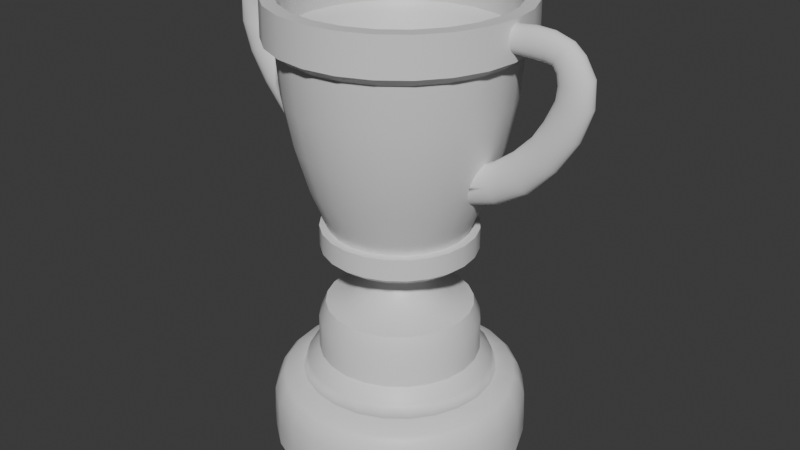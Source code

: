 # Source: Trophy.blend  (saved by Blender 5.0.118; exported with 4.5.12 LTS)
import bpy
from mathutils import Matrix  # noqa: F401  (used for matrix-valued properties, if any)

bpy.ops.wm.read_factory_settings(use_empty=True)
scene = bpy.context.scene
scene.name = 'Scene'

# ---- collections
col_collection = bpy.data.collections.new('Collection'); scene.collection.children.link(col_collection)

# ---- materials (node trees are filled in below, after node groups)
mat_material = bpy.data.materials.new('Material')
mat_material.alpha_threshold = 0.0
mat_material.use_backface_culling_lightprobe_volume = False
mat_material.roughness = 0.5
mat_material.line_color = (0.0, 0.0, 0.0, 1.0)

# ---- node groups
ng_smooth_by_angle = bpy.data.node_groups.new('Smooth by Angle', 'GeometryNodeTree')
_s = ng_smooth_by_angle.interface.new_socket(name='Mesh', in_out='OUTPUT', socket_type='NodeSocketGeometry')
_s = ng_smooth_by_angle.interface.new_socket(name='Mesh', in_out='INPUT', socket_type='NodeSocketGeometry')
_s = ng_smooth_by_angle.interface.new_socket(name='Angle', in_out='INPUT', socket_type='NodeSocketFloat')
_s.subtype = 'ANGLE'
_s.default_value = 0.5236
_s.min_value = 0.0
_s.max_value = 3.142
_s.description = 'Maximum face angle for smooth edges'
_s = ng_smooth_by_angle.interface.new_socket(name='Ignore Sharpness', in_out='INPUT', socket_type='NodeSocketBool')
_s.force_non_field = True
ng_smooth_by_angle.is_modifier = True
_N = ng_smooth_by_angle.nodes; _L = ng_smooth_by_angle.links
n0 = _N.new('GeometryNodeSetShadeSmooth'); n0.name = 'Set Shade Smooth'; n0.location = (120, -80)
n0.domain = 'EDGE'
n1 = _N.new('GeometryNodeSetShadeSmooth'); n1.name = 'Set Shade Smooth.001'; n1.location = (300, -80)
n2 = _N.new('NodeGroupOutput'); n2.name = 'Group Output'; n2.location = (480, -80)
n3 = _N.new('GeometryNodeInputMeshEdgeAngle'); n3.name = 'Edge Angle'; n3.location = (-440, -240)
n4 = _N.new('NodeGroupInput'); n4.name = 'Group Input'; n4.location = (-80, -80)
n5 = _N.new('GeometryNodeInputEdgeSmooth'); n5.name = 'Is Edge Smooth'; n5.location = (-260, -120)
n6 = _N.new('GeometryNodeInputShadeSmooth'); n6.name = 'Is Shade Smooth'; n6.location = (-440, -397)
n7 = _N.new('FunctionNodeCompare'); n7.name = 'Compare'; n7.location = (-260, -260)
n7.operation = 'LESS_EQUAL'
n7.inputs[6].default_value = (0.0, 0.0, 0.0, 0.0)
n7.inputs[7].default_value = (0.0, 0.0, 0.0, 0.0)
n8 = _N.new('FunctionNodeBooleanMath'); n8.name = 'Boolean Math.001'; n8.location = (-80, -260)
n9 = _N.new('NodeGroupInput'); n9.name = 'Group Input.001'; n9.location = (-440, -329)
n10 = _N.new('NodeGroupInput'); n10.name = 'Group Input.002'; n10.location = (-259, -189)
n11 = _N.new('FunctionNodeBooleanMath'); n11.name = 'Boolean Math'; n11.location = (-80, -149)
n11.operation = 'OR'
n12 = _N.new('FunctionNodeBooleanMath'); n12.name = 'Boolean Math.002'; n12.location = (-260, -380)
n12.operation = 'OR'
n13 = _N.new('NodeGroupInput'); n13.name = 'Group Input.003'; n13.location = (-440, -460)
_L.new(n3.outputs[0], n7.inputs[0])
_L.new(n1.outputs[0], n2.inputs[0])
_L.new(n9.outputs[1], n7.inputs[1])
_L.new(n7.outputs[0], n8.inputs[0])
_L.new(n4.outputs[0], n0.inputs[0])
_L.new(n0.outputs[0], n1.inputs[0])
_L.new(n8.outputs[0], n0.inputs[2])
_L.new(n10.outputs[2], n11.inputs[1])
_L.new(n5.outputs[0], n11.inputs[0])
_L.new(n11.outputs[0], n0.inputs[1])
_L.new(n13.outputs[2], n12.inputs[1])
_L.new(n6.outputs[0], n12.inputs[0])
_L.new(n12.outputs[0], n8.inputs[1])
n2.is_active_output = True

# ---- material node trees
mat_material.use_nodes = True; mat_material.node_tree.nodes.clear()
_N = mat_material.node_tree.nodes; _L = mat_material.node_tree.links
n0 = _N.new('ShaderNodeOutputMaterial'); n0.name = 'Material Output'; n0.location = (200, 100)
n1 = _N.new('ShaderNodeBsdfPrincipled'); n1.name = 'Principled BSDF'; n1.location = (-200, 100)
_L.new(n1.outputs[0], n0.inputs[0])
n0.is_active_output = True

# ---- world
world_world = bpy.data.worlds.new('World'); scene.world = world_world
world_world.use_nodes = True; world_world.node_tree.nodes.clear()
_N = world_world.node_tree.nodes; _L = world_world.node_tree.links
n0 = _N.new('ShaderNodeOutputWorld'); n0.name = 'World Output'; n0.location = (200, 100)
n1 = _N.new('ShaderNodeBackground'); n1.name = 'Background'; n1.location = (-200, 100)
n1.inputs[0].default_value = (0.05088, 0.05088, 0.05088, 1.0)
_L.new(n1.outputs[0], n0.inputs[0])
n0.is_active_output = True
world_world.color = (0.05088, 0.05088, 0.05088)
world_world.sun_shadow_jitter_overblur = 0.0

# ---- meshes
me_cube = bpy.data.meshes.new('Cube')
me_cube.from_pydata([(0.7537, 0.0, 2.964), (0.8104, 0.0, 2.964), (0.8924, 0.0, 3.299), (0.5022, 0.0, 1.675), (0.4523, 0.0, 1.675), (0.7948, 0.0, 3.299), (0.7948, 0.0, 3.029), (0.8969, 0.0, 3.029), (0.727, 0.0, 2.32), (0.6731, 0.0, 2.32), (0.7855, 0.0, 2.642), (0.7334, 0.0, 2.642), (0.6348, 0.0, 1.997), (0.5814, 0.0, 1.997), (0.5628, 0.0, 1.675), (0.0, 0.0, 1.675), (0.4985, 0.0, 1.467), (0.0, 0.0, 1.467), (0.213, 0.0, 1.467), (0.0, 0.0, 1.467), (0.3879, 0.0, 1.11), (0.0, 0.0, 1.11), (0.0, 0.0, 1.288), (0.2063, 0.0, 1.288), (0.5359, 0.0, 1.063), (0.0, 0.0, 1.063), (0.5897, 0.0, 0.6932), (0.0, 0.0, 0.6932), (0.0, 0.0, 0.9459), (0.5865, 0.0, 0.9459), (0.0, 0.0, 1.199), (0.2624, 0.0, 1.199), (0.1997, 0.0, 1.378), (0.0, 0.0, 1.378), (0.7133, 0.0, 0.5151), (0.0, 0.0, 0.5151), (0.0, 0.0, 0.6066), (0.6812, 0.0, 0.6066), (0.0, 0.0, 1.518), (0.5628, 0.0, 1.518), (0.728, 0.1951, 2.964), (0.7828, 0.2098, 2.964), (0.862, 0.231, 3.299), (0.4851, 0.13, 1.675), (0.4369, 0.1171, 1.675), (0.7677, 0.2057, 3.299), (0.7677, 0.2057, 3.029), (0.8664, 0.2321, 3.029), (0.7022, 0.1882, 2.32), (0.6501, 0.1742, 2.32), (0.7588, 0.2033, 2.642), (0.7084, 0.1898, 2.642), (0.6131, 0.1643, 1.997), (0.5616, 0.1505, 1.997), (0.5436, 0.1457, 1.675), (0.0, 0.0, 1.675), (0.4815, 0.129, 1.467), (0.0, 0.0, 1.467), (0.2057, 0.05512, 1.467), (0.0, 0.0, 1.467), (0.3747, 0.1004, 1.11), (0.0, 0.0, 1.11), (0.0, 0.0, 1.288), (0.1992, 0.05338, 1.288), (0.5176, 0.1387, 1.063), (0.0, 0.0, 1.063), (0.5696, 0.1526, 0.6932), (0.0, 0.0, 0.6932), (0.0, 0.0, 0.9459), (0.5666, 0.1518, 0.9459), (0.0, 0.0, 1.199), (0.2535, 0.06793, 1.199), (0.1929, 0.05169, 1.378), (0.0, 0.0, 1.378), (0.689, 0.1846, 0.5151), (0.0, 0.0, 0.5151), (0.0, 0.0, 0.6066), (0.658, 0.1763, 0.6066), (0.0, 0.0, 1.518), (0.5436, 0.1457, 1.518), (0.6527, 0.3768, 2.964), (0.7019, 0.4052, 2.964), (0.7728, 0.4462, 3.299), (0.4349, 0.2511, 1.675), (0.3917, 0.2262, 1.675), (0.6883, 0.3974, 3.299), (0.6883, 0.3974, 3.029), (0.7768, 0.4485, 3.029), (0.6296, 0.3635, 2.32), (0.5829, 0.3365, 2.32), (0.6803, 0.3928, 2.642), (0.6352, 0.3667, 2.642), (0.5497, 0.3174, 1.997), (0.5035, 0.2907, 1.997), (0.4874, 0.2814, 1.675), (0.0, 0.0, 1.675), (0.4317, 0.2492, 1.467), (0.0, 0.0, 1.467), (0.1845, 0.1065, 1.467), (0.0, 0.0, 1.467), (0.3359, 0.1939, 1.11), (0.0, 0.0, 1.11), (0.0, 0.0, 1.288), (0.1786, 0.1031, 1.288), (0.4641, 0.2679, 1.063), (0.0, 0.0, 1.063), (0.5107, 0.2948, 0.6932), (0.0, 0.0, 0.6932), (0.0, 0.0, 0.9459), (0.508, 0.2933, 0.9459), (0.0, 0.0, 1.199), (0.2273, 0.1312, 1.199), (0.173, 0.09987, 1.378), (0.0, 0.0, 1.378), (0.6178, 0.3567, 0.5151), (0.0, 0.0, 0.5151), (0.0, 0.0, 0.6066), (0.5899, 0.3406, 0.6066), (0.0, 0.0, 1.518), (0.4874, 0.2814, 1.518), (0.5329, 0.5329, 2.964), (0.5731, 0.5731, 2.964), (0.631, 0.631, 3.299), (0.3551, 0.3551, 1.675), (0.3199, 0.3199, 1.675), (0.562, 0.562, 3.299), (0.562, 0.562, 3.029), (0.6342, 0.6342, 3.029), (0.514, 0.514, 2.32), (0.4759, 0.4759, 2.32), (0.5554, 0.5554, 2.642), (0.5186, 0.5186, 2.642), (0.4489, 0.4489, 1.997), (0.4111, 0.4111, 1.997), (0.3979, 0.3979, 1.675), (0.0, 0.0, 1.675), (0.3525, 0.3525, 1.467), (0.0, 0.0, 1.467), (0.1506, 0.1506, 1.467), (0.0, 0.0, 1.467), (0.2743, 0.2743, 1.11), (0.0, 0.0, 1.11), (0.0, 0.0, 1.288), (0.1458, 0.1458, 1.288), (0.3789, 0.3789, 1.063), (0.0, 0.0, 1.063), (0.417, 0.417, 0.6932), (0.0, 0.0, 0.6932), (0.0, 0.0, 0.9459), (0.4147, 0.4147, 0.9459), (0.0, 0.0, 1.199), (0.1856, 0.1856, 1.199), (0.1412, 0.1412, 1.378), (0.0, 0.0, 1.378), (0.5044, 0.5044, 0.5151), (0.0, 0.0, 0.5151), (0.0, 0.0, 0.6066), (0.4817, 0.4817, 0.6066), (0.0, 0.0, 1.518), (0.3979, 0.3979, 1.518), (0.3768, 0.6527, 2.964), (0.4052, 0.7019, 2.964), (0.4462, 0.7728, 3.299), (0.2511, 0.4349, 1.675), (0.2262, 0.3917, 1.675), (0.3974, 0.6883, 3.299), (0.3974, 0.6883, 3.029), (0.4485, 0.7768, 3.029), (0.3635, 0.6296, 2.32), (0.3365, 0.5829, 2.32), (0.3928, 0.6803, 2.642), (0.3667, 0.6352, 2.642), (0.3174, 0.5497, 1.997), (0.2907, 0.5035, 1.997), (0.2814, 0.4874, 1.675), (0.0, 0.0, 1.675), (0.2492, 0.4317, 1.467), (0.0, 0.0, 1.467), (0.1065, 0.1845, 1.467), (0.0, 0.0, 1.467), (0.1939, 0.3359, 1.11), (0.0, 0.0, 1.11), (0.0, 0.0, 1.288), (0.1031, 0.1786, 1.288), (0.2679, 0.4641, 1.063), (0.0, 0.0, 1.063), (0.2948, 0.5107, 0.6932), (0.0, 0.0, 0.6932), (0.0, 0.0, 0.9459), (0.2933, 0.508, 0.9459), (0.0, 0.0, 1.199), (0.1312, 0.2273, 1.199), (0.09987, 0.173, 1.378), (0.0, 0.0, 1.378), (0.3567, 0.6178, 0.5151), (0.0, 0.0, 0.5151), (0.0, 0.0, 0.6066), (0.3406, 0.5899, 0.6066), (0.0, 0.0, 1.518), (0.2814, 0.4874, 1.518), (0.1951, 0.728, 2.964), (0.2098, 0.7828, 2.964), (0.231, 0.862, 3.299), (0.13, 0.4851, 1.675), (0.1171, 0.4369, 1.675), (0.2057, 0.7677, 3.299), (0.2057, 0.7677, 3.029), (0.2321, 0.8664, 3.029), (0.1882, 0.7022, 2.32), (0.1742, 0.6501, 2.32), (0.2033, 0.7588, 2.642), (0.1898, 0.7084, 2.642), (0.1643, 0.6131, 1.997), (0.1505, 0.5616, 1.997), (0.1457, 0.5436, 1.675), (0.0, 0.0, 1.675), (0.129, 0.4815, 1.467), (0.0, 0.0, 1.467), (0.05512, 0.2057, 1.467), (0.0, 0.0, 1.467), (0.1004, 0.3747, 1.11), (0.0, 0.0, 1.11), (0.0, 0.0, 1.288), (0.05338, 0.1992, 1.288), (0.1387, 0.5176, 1.063), (0.0, 0.0, 1.063), (0.1526, 0.5696, 0.6932), (0.0, 0.0, 0.6932), (0.0, 0.0, 0.9459), (0.1518, 0.5666, 0.9459), (0.0, 0.0, 1.199), (0.06793, 0.2535, 1.199), (0.05169, 0.1929, 1.378), (0.0, 0.0, 1.378), (0.1846, 0.689, 0.5151), (0.0, 0.0, 0.5151), (0.0, 0.0, 0.6066), (0.1763, 0.658, 0.6066), (0.0, 0.0, 1.518), (0.1457, 0.5436, 1.518), (2.98e-08, 0.7537, 2.964), (-2.98e-08, 0.8104, 2.964), (-2.98e-08, 0.8924, 3.299), (2.98e-08, 0.5022, 1.675), (-7.451e-09, 0.4523, 1.675), (0.0, 0.7948, 3.299), (0.0, 0.7948, 3.029), (1.49e-08, 0.8969, 3.029), (0.0, 0.727, 2.32), (1.49e-08, 0.6731, 2.32), (-4.47e-08, 0.7855, 2.642), (-2.98e-08, 0.7334, 2.642), (2.98e-08, 0.6348, 1.997), (-5.96e-08, 0.5814, 1.997), (-1.49e-08, 0.5628, 1.675), (0.0, 0.0, 1.675), (0.0, 0.4985, 1.467), (0.0, 0.0, 1.467), (1.118e-08, 0.213, 1.467), (0.0, 0.0, 1.467), (-2.98e-08, 0.3879, 1.11), (0.0, 0.0, 1.11), (0.0, 0.0, 1.288), (-7.451e-09, 0.2063, 1.288), (-1.49e-08, 0.5359, 1.063), (0.0, 0.0, 1.063), (0.0, 0.5897, 0.6932), (0.0, 0.0, 0.6932), (0.0, 0.0, 0.9459), (0.0, 0.5865, 0.9459), (0.0, 0.0, 1.199), (1.49e-08, 0.2624, 1.199), (0.0, 0.1997, 1.378), (0.0, 0.0, 1.378), (0.0, 0.7133, 0.5151), (0.0, 0.0, 0.5151), (0.0, 0.0, 0.6066), (-2.98e-08, 0.6812, 0.6066), (0.0, 0.0, 1.518), (-1.49e-08, 0.5628, 1.518), (0.7133, 0.0, 0.5151), (0.689, 0.1846, 0.5151), (0.6178, 0.3567, 0.5151), (0.5044, 0.5044, 0.5151), (0.3567, 0.6178, 0.5151), (0.1846, 0.689, 0.5151), (0.0, 0.7133, 0.5151)], [(7, 6), (4, 3), (1, 0), (8, 9), (10, 11), (12, 13), (15, 14), (17, 16), (19, 18), (21, 20), (22, 23), (25, 24), (27, 26), (28, 29), (30, 31), (33, 32), (36, 37), (38, 39), (247, 246), (241, 240), (248, 249), (250, 251), (252, 253), (261, 260), (262, 263), (265, 264), (267, 266), (268, 269), (270, 271), (273, 272), (276, 277), (278, 279)], [(65, 105, 108, 68), (50, 90, 81, 41), (74, 114, 117, 77), (57, 97, 99, 59), (69, 109, 104, 64), (67, 107, 116, 76), (68, 108, 107, 67), (51, 91, 89, 49), (77, 117, 106, 66), (79, 119, 94, 54), (48, 88, 90, 50), (76, 116, 115, 75), (78, 118, 97, 57), (64, 104, 100, 60), (41, 81, 87, 47), (75, 115, 114, 74), (61, 101, 105, 65), (54, 94, 83, 43), (47, 87, 82, 42), (27, 67, 76, 36), (29, 69, 64, 24), (17, 57, 59, 19), (34, 74, 77, 37), (10, 50, 41, 1), (25, 65, 68, 28), (2, 42, 45, 5), (18, 58, 56, 16), (0, 40, 51, 11), (26, 66, 69, 29), (6, 46, 40, 0), (15, 55, 78, 38), (30, 70, 61, 21), (16, 56, 79, 39), (12, 52, 48, 8), (22, 62, 70, 30), (3, 43, 52, 12), (32, 72, 58, 18), (9, 49, 53, 13), (20, 60, 71, 31), (13, 53, 44, 4), (33, 73, 62, 22), (5, 45, 46, 6), (31, 71, 63, 23), (23, 63, 72, 32), (4, 44, 55, 15), (19, 59, 73, 33), (7, 47, 42, 2), (14, 54, 43, 3), (21, 61, 65, 25), (35, 75, 74, 34), (1, 41, 47, 7), (24, 64, 60, 20), (38, 78, 57, 17), (36, 76, 75, 35), (8, 48, 50, 10), (39, 79, 54, 14), (37, 77, 66, 26), (11, 51, 49, 9), (28, 68, 67, 27), (118, 158, 137, 97), (104, 144, 140, 100), (81, 121, 127, 87), (115, 155, 154, 114), (101, 141, 145, 105), (94, 134, 123, 83), (87, 127, 122, 82), (99, 139, 153, 113), (84, 124, 135, 95), (103, 143, 152, 112), (111, 151, 143, 103), (85, 125, 126, 86), (113, 153, 142, 102), (93, 133, 124, 84), (100, 140, 151, 111), (89, 129, 133, 93), (112, 152, 138, 98), (83, 123, 132, 92), (102, 142, 150, 110), (42, 82, 85, 45), (58, 98, 96, 56), (40, 80, 91, 51), (66, 106, 109, 69), (46, 86, 80, 40), (55, 95, 118, 78), (70, 110, 101, 61), (56, 96, 119, 79), (52, 92, 88, 48), (62, 102, 110, 70), (43, 83, 92, 52), (72, 112, 98, 58), (49, 89, 93, 53), (60, 100, 111, 71), (53, 93, 84, 44), (73, 113, 102, 62), (45, 85, 86, 46), (71, 111, 103, 63), (63, 103, 112, 72), (44, 84, 95, 55), (59, 99, 113, 73), (128, 168, 170, 130), (156, 196, 195, 155), (158, 198, 177, 137), (144, 184, 180, 140), (121, 161, 167, 127), (155, 195, 194, 154), (141, 181, 185, 145), (134, 174, 163, 123), (127, 167, 162, 122), (139, 179, 193, 153), (124, 164, 175, 135), (143, 183, 192, 152), (151, 191, 183, 143), (125, 165, 166, 126), (153, 193, 182, 142), (133, 173, 164, 124), (140, 180, 191, 151), (129, 169, 173, 133), (152, 192, 178, 138), (116, 156, 155, 115), (88, 128, 130, 90), (119, 159, 134, 94), (117, 157, 146, 106), (91, 131, 129, 89), (108, 148, 147, 107), (107, 147, 156, 116), (109, 149, 144, 104), (97, 137, 139, 99), (114, 154, 157, 117), (90, 130, 121, 81), (105, 145, 148, 108), (82, 122, 125, 85), (98, 138, 136, 96), (80, 120, 131, 91), (106, 146, 149, 109), (86, 126, 120, 80), (95, 135, 158, 118), (110, 150, 141, 101), (96, 136, 159, 119), (92, 132, 128, 88), (199, 239, 214, 174), (168, 208, 210, 170), (196, 236, 235, 195), (198, 238, 217, 177), (184, 224, 220, 180), (161, 201, 207, 167), (195, 235, 234, 194), (181, 221, 225, 185), (174, 214, 203, 163), (167, 207, 202, 162), (179, 219, 233, 193), (164, 204, 215, 175), (183, 223, 232, 192), (191, 231, 223, 183), (165, 205, 206, 166), (193, 233, 222, 182), (173, 213, 204, 164), (180, 220, 231, 191), (169, 209, 213, 173), (159, 199, 174, 134), (157, 197, 186, 146), (131, 171, 169, 129), (148, 188, 187, 147), (147, 187, 196, 156), (149, 189, 184, 144), (137, 177, 179, 139), (154, 194, 197, 157), (130, 170, 161, 121), (145, 185, 188, 148), (122, 162, 165, 125), (138, 178, 176, 136), (120, 160, 171, 131), (146, 186, 189, 149), (126, 166, 160, 120), (135, 175, 198, 158), (150, 190, 181, 141), (136, 176, 199, 159), (132, 172, 168, 128), (142, 182, 190, 150), (123, 163, 172, 132), (211, 251, 249, 209), (237, 277, 266, 226), (239, 279, 254, 214), (208, 248, 250, 210), (236, 276, 275, 235), (238, 278, 257, 217), (224, 264, 260, 220), (201, 241, 247, 207), (235, 275, 274, 234), (221, 261, 265, 225), (214, 254, 243, 203), (207, 247, 242, 202), (219, 259, 273, 233), (204, 244, 255, 215), (223, 263, 272, 232), (231, 271, 263, 223), (205, 245, 246, 206), (233, 273, 262, 222), (213, 253, 244, 204), (197, 237, 226, 186), (171, 211, 209, 169), (188, 228, 227, 187), (187, 227, 236, 196), (189, 229, 224, 184), (177, 217, 219, 179), (194, 234, 237, 197), (170, 210, 201, 161), (185, 225, 228, 188), (162, 202, 205, 165), (178, 218, 216, 176), (160, 200, 211, 171), (186, 226, 229, 189), (166, 206, 200, 160), (175, 215, 238, 198), (190, 230, 221, 181), (176, 216, 239, 199), (172, 212, 208, 168), (182, 222, 230, 190), (163, 203, 212, 172), (192, 232, 218, 178), (243, 254, 255, 244), (256, 258, 259, 257), (228, 268, 267, 227), (227, 267, 276, 236), (229, 269, 264, 224), (217, 257, 259, 219), (234, 274, 277, 237), (210, 250, 241, 201), (225, 265, 268, 228), (202, 242, 245, 205), (218, 258, 256, 216), (200, 240, 251, 211), (226, 266, 269, 229), (206, 246, 240, 200), (215, 255, 278, 238), (230, 270, 261, 221), (216, 256, 279, 239), (212, 252, 248, 208), (222, 262, 270, 230), (203, 243, 252, 212), (232, 272, 258, 218), (209, 249, 253, 213), (220, 260, 271, 231), (234, 194, 284, 285), (74, 114, 282, 281), (274, 234, 285, 286), (34, 74, 281, 280), (194, 154, 283, 284), (154, 114, 282, 283)])
me_cube.polygons.foreach_set('use_smooth', [True] * 248)
_uv = me_cube.uv_layers.new(name='UVMap')
_uv.uv.foreach_set('vector', [0.375, 0.875, 0.375, 0.875, 0.375, 0.875, 0.375, 0.875, 0.5253, 0.75, 0.5253, 0.75, 0.5754, 0.75, 0.5754, 0.75, 0.375, 0.75, 0.375, 0.75, 0.375, 0.75, 0.375, 0.75, 0.375, 0.875, 0.375, 0.875, 0.375, 0.875, 0.375, 0.875, 0.375, 0.75, 0.375, 0.75, 0.375, 0.75, 0.375, 0.75, 0.375, 0.875, 0.375, 0.875, 0.375, 0.875, 0.375, 0.875, 0.375, 0.875, 0.375, 0.875, 0.375, 0.875, 0.375, 0.875, 0.5253, 0.875, 0.5253, 0.875, 0.4752, 0.875, 0.4752, 0.875, 0.375, 0.75, 0.375, 0.75, 0.375, 0.75, 0.375, 0.75, 0.375, 0.75, 0.375, 0.75, 0.375, 0.75, 0.375, 0.75, 0.4752, 0.75, 0.4752, 0.75, 0.5253, 0.75, 0.5253, 0.75, 0.375, 0.875, 0.375, 0.875, 0.375, 0.875, 0.375, 0.875, 0.375, 0.875, 0.375, 0.875, 0.375, 0.875, 0.375, 0.875, 0.375, 0.75, 0.375, 0.75, 0.375, 0.75, 0.375, 0.75, 0.5754, 0.75, 0.5754, 0.75, 0.5855, 0.75, 0.5855, 0.75, 0.375, 0.875, 0.375, 0.875, 0.375, 0.75, 0.375, 0.75, 0.375, 0.875, 0.375, 0.875, 0.375, 0.875, 0.375, 0.875, 0.375, 0.75, 0.375, 0.75, 0.375, 0.75, 0.375, 0.75, 0.5855, 0.75, 0.5855, 0.75, 0.625, 0.75, 0.625, 0.75, 0.375, 0.875, 0.375, 0.875, 0.375, 0.875, 0.375, 0.875, 0.375, 0.75, 0.375, 0.75, 0.375, 0.75, 0.375, 0.75, 0.375, 0.875, 0.375, 0.875, 0.375, 0.875, 0.375, 0.875, 0.375, 0.75, 0.375, 0.75, 0.375, 0.75, 0.375, 0.75, 0.5253, 0.75, 0.5253, 0.75, 0.5754, 0.75, 0.5754, 0.75, 0.375, 0.875, 0.375, 0.875, 0.375, 0.875, 0.375, 0.875, 0.625, 0.75, 0.625, 0.75, 0.625, 0.875, 0.625, 0.875, 0.375, 0.75, 0.375, 0.75, 0.375, 0.75, 0.375, 0.75, 0.5754, 0.875, 0.5754, 0.875, 0.5253, 0.875, 0.5253, 0.875, 0.375, 0.75, 0.375, 0.75, 0.375, 0.75, 0.375, 0.75, 0.5855, 0.875, 0.5855, 0.875, 0.5754, 0.875, 0.5754, 0.875, 0.375, 0.875, 0.375, 0.875, 0.375, 0.875, 0.375, 0.875, 0.375, 0.875, 0.375, 0.875, 0.375, 0.875, 0.375, 0.875, 0.375, 0.75, 0.375, 0.75, 0.375, 0.75, 0.375, 0.75, 0.4251, 0.75, 0.4251, 0.75, 0.4752, 0.75, 0.4752, 0.75, 0.375, 0.875, 0.375, 0.875, 0.375, 0.875, 0.375, 0.875, 0.375, 0.75, 0.375, 0.75, 0.4251, 0.75, 0.4251, 0.75, 0.375, 0.75, 0.375, 0.75, 0.375, 0.75, 0.375, 0.75, 0.4752, 0.875, 0.4752, 0.875, 0.4251, 0.875, 0.4251, 0.875, 0.375, 0.75, 0.375, 0.75, 0.375, 0.75, 0.375, 0.75, 0.4251, 0.875, 0.4251, 0.875, 0.375, 0.875, 0.375, 0.875, 0.375, 0.875, 0.375, 0.875, 0.375, 0.875, 0.375, 0.875, 0.625, 0.875, 0.625, 0.875, 0.5855, 0.875, 0.5855, 0.875, 0.375, 0.75, 0.375, 0.75, 0.375, 0.75, 0.375, 0.75, 0.375, 0.75, 0.375, 0.75, 0.375, 0.75, 0.375, 0.75, 0.375, 0.875, 0.375, 0.875, 0.375, 0.875, 0.375, 0.875, 0.375, 0.875, 0.375, 0.875, 0.375, 0.875, 0.375, 0.875, 0.5855, 0.75, 0.5855, 0.75, 0.625, 0.75, 0.625, 0.75, 0.375, 0.75, 0.375, 0.75, 0.375, 0.75, 0.375, 0.75, 0.375, 0.875, 0.375, 0.875, 0.375, 0.875, 0.375, 0.875, 0.375, 0.875, 0.375, 0.875, 0.375, 0.75, 0.375, 0.75, 0.5754, 0.75, 0.5754, 0.75, 0.5855, 0.75, 0.5855, 0.75, 0.375, 0.75, 0.375, 0.75, 0.375, 0.75, 0.375, 0.75, 0.375, 0.875, 0.375, 0.875, 0.375, 0.875, 0.375, 0.875, 0.375, 0.875, 0.375, 0.875, 0.375, 0.875, 0.375, 0.875, 0.4752, 0.75, 0.4752, 0.75, 0.5253, 0.75, 0.5253, 0.75, 0.375, 0.75, 0.375, 0.75, 0.375, 0.75, 0.375, 0.75, 0.375, 0.75, 0.375, 0.75, 0.375, 0.75, 0.375, 0.75, 0.5253, 0.875, 0.5253, 0.875, 0.4752, 0.875, 0.4752, 0.875, 0.375, 0.875, 0.375, 0.875, 0.375, 0.875, 0.375, 0.875, 0.375, 0.875, 0.375, 0.875, 0.375, 0.875, 0.375, 0.875, 0.375, 0.75, 0.375, 0.75, 0.375, 0.75, 0.375, 0.75, 0.5754, 0.75, 0.5754, 0.75, 0.5855, 0.75, 0.5855, 0.75, 0.375, 0.875, 0.375, 0.875, 0.375, 0.75, 0.375, 0.75, 0.375, 0.875, 0.375, 0.875, 0.375, 0.875, 0.375, 0.875, 0.375, 0.75, 0.375, 0.75, 0.375, 0.75, 0.375, 0.75, 0.5855, 0.75, 0.5855, 0.75, 0.625, 0.75, 0.625, 0.75, 0.375, 0.875, 0.375, 0.875, 0.375, 0.875, 0.375, 0.875, 0.375, 0.875, 0.375, 0.875, 0.375, 0.875, 0.375, 0.875, 0.375, 0.75, 0.375, 0.75, 0.375, 0.75, 0.375, 0.75, 0.375, 0.75, 0.375, 0.75, 0.375, 0.75, 0.375, 0.75, 0.625, 0.875, 0.625, 0.875, 0.5855, 0.875, 0.5855, 0.875, 0.375, 0.875, 0.375, 0.875, 0.375, 0.875, 0.375, 0.875, 0.4251, 0.875, 0.4251, 0.875, 0.375, 0.875, 0.375, 0.875, 0.375, 0.75, 0.375, 0.75, 0.375, 0.75, 0.375, 0.75, 0.4752, 0.875, 0.4752, 0.875, 0.4251, 0.875, 0.4251, 0.875, 0.375, 0.75, 0.375, 0.75, 0.375, 0.75, 0.375, 0.75, 0.375, 0.75, 0.375, 0.75, 0.4251, 0.75, 0.4251, 0.75, 0.375, 0.875, 0.375, 0.875, 0.375, 0.875, 0.375, 0.875, 0.625, 0.75, 0.625, 0.75, 0.625, 0.875, 0.625, 0.875, 0.375, 0.75, 0.375, 0.75, 0.375, 0.75, 0.375, 0.75, 0.5754, 0.875, 0.5754, 0.875, 0.5253, 0.875, 0.5253, 0.875, 0.375, 0.75, 0.375, 0.75, 0.375, 0.75, 0.375, 0.75, 0.5855, 0.875, 0.5855, 0.875, 0.5754, 0.875, 0.5754, 0.875, 0.375, 0.875, 0.375, 0.875, 0.375, 0.875, 0.375, 0.875, 0.375, 0.875, 0.375, 0.875, 0.375, 0.875, 0.375, 0.875, 0.375, 0.75, 0.375, 0.75, 0.375, 0.75, 0.375, 0.75, 0.4251, 0.75, 0.4251, 0.75, 0.4752, 0.75, 0.4752, 0.75, 0.375, 0.875, 0.375, 0.875, 0.375, 0.875, 0.375, 0.875, 0.375, 0.75, 0.375, 0.75, 0.4251, 0.75, 0.4251, 0.75, 0.375, 0.75, 0.375, 0.75, 0.375, 0.75, 0.375, 0.75, 0.4752, 0.875, 0.4752, 0.875, 0.4251, 0.875, 0.4251, 0.875, 0.375, 0.75, 0.375, 0.75, 0.375, 0.75, 0.375, 0.75, 0.4251, 0.875, 0.4251, 0.875, 0.375, 0.875, 0.375, 0.875, 0.375, 0.875, 0.375, 0.875, 0.375, 0.875, 0.375, 0.875, 0.625, 0.875, 0.625, 0.875, 0.5855, 0.875, 0.5855, 0.875, 0.375, 0.75, 0.375, 0.75, 0.375, 0.75, 0.375, 0.75, 0.375, 0.75, 0.375, 0.75, 0.375, 0.75, 0.375, 0.75, 0.375, 0.875, 0.375, 0.875, 0.375, 0.875, 0.375, 0.875, 0.375, 0.875, 0.375, 0.875, 0.375, 0.875, 0.375, 0.875, 0.4752, 0.75, 0.4752, 0.75, 0.5253, 0.75, 0.5253, 0.75, 0.375, 0.875, 0.375, 0.875, 0.375, 0.875, 0.375, 0.875, 0.375, 0.875, 0.375, 0.875, 0.375, 0.875, 0.375, 0.875, 0.375, 0.75, 0.375, 0.75, 0.375, 0.75, 0.375, 0.75, 0.5754, 0.75, 0.5754, 0.75, 0.5855, 0.75, 0.5855, 0.75, 0.375, 0.875, 0.375, 0.875, 0.375, 0.75, 0.375, 0.75, 0.375, 0.875, 0.375, 0.875, 0.375, 0.875, 0.375, 0.875, 0.375, 0.75, 0.375, 0.75, 0.375, 0.75, 0.375, 0.75, 0.5855, 0.75, 0.5855, 0.75, 0.625, 0.75, 0.625, 0.75, 0.375, 0.875, 0.375, 0.875, 0.375, 0.875, 0.375, 0.875, 0.375, 0.875, 0.375, 0.875, 0.375, 0.875, 0.375, 0.875, 0.375, 0.75, 0.375, 0.75, 0.375, 0.75, 0.375, 0.75, 0.375, 0.75, 0.375, 0.75, 0.375, 0.75, 0.375, 0.75, 0.625, 0.875, 0.625, 0.875, 0.5855, 0.875, 0.5855, 0.875, 0.375, 0.875, 0.375, 0.875, 0.375, 0.875, 0.375, 0.875, 0.4251, 0.875, 0.4251, 0.875, 0.375, 0.875, 0.375, 0.875, 0.375, 0.75, 0.375, 0.75, 0.375, 0.75, 0.375, 0.75, 0.4752, 0.875, 0.4752, 0.875, 0.4251, 0.875, 0.4251, 0.875, 0.375, 0.75, 0.375, 0.75, 0.375, 0.75, 0.375, 0.75, 0.375, 0.875, 0.375, 0.875, 0.375, 0.875, 0.375, 0.875, 0.4752, 0.75, 0.4752, 0.75, 0.5253, 0.75, 0.5253, 0.75, 0.375, 0.75, 0.375, 0.75, 0.375, 0.75, 0.375, 0.75, 0.375, 0.75, 0.375, 0.75, 0.375, 0.75, 0.375, 0.75, 0.5253, 0.875, 0.5253, 0.875, 0.4752, 0.875, 0.4752, 0.875, 0.375, 0.875, 0.375, 0.875, 0.375, 0.875, 0.375, 0.875, 0.375, 0.875, 0.375, 0.875, 0.375, 0.875, 0.375, 0.875, 0.375, 0.75, 0.375, 0.75, 0.375, 0.75, 0.375, 0.75, 0.375, 0.875, 0.375, 0.875, 0.375, 0.875, 0.375, 0.875, 0.375, 0.75, 0.375, 0.75, 0.375, 0.75, 0.375, 0.75, 0.5253, 0.75, 0.5253, 0.75, 0.5754, 0.75, 0.5754, 0.75, 0.375, 0.875, 0.375, 0.875, 0.375, 0.875, 0.375, 0.875, 0.625, 0.75, 0.625, 0.75, 0.625, 0.875, 0.625, 0.875, 0.375, 0.75, 0.375, 0.75, 0.375, 0.75, 0.375, 0.75, 0.5754, 0.875, 0.5754, 0.875, 0.5253, 0.875, 0.5253, 0.875, 0.375, 0.75, 0.375, 0.75, 0.375, 0.75, 0.375, 0.75, 0.5855, 0.875, 0.5855, 0.875, 0.5754, 0.875, 0.5754, 0.875, 0.375, 0.875, 0.375, 0.875, 0.375, 0.875, 0.375, 0.875, 0.375, 0.875, 0.375, 0.875, 0.375, 0.875, 0.375, 0.875, 0.375, 0.75, 0.375, 0.75, 0.375, 0.75, 0.375, 0.75, 0.4251, 0.75, 0.4251, 0.75, 0.4752, 0.75, 0.4752, 0.75, 0.375, 0.75, 0.375, 0.75, 0.375, 0.75, 0.375, 0.75, 0.4752, 0.75, 0.4752, 0.75, 0.5253, 0.75, 0.5253, 0.75, 0.375, 0.875, 0.375, 0.875, 0.375, 0.875, 0.375, 0.875, 0.375, 0.875, 0.375, 0.875, 0.375, 0.875, 0.375, 0.875, 0.375, 0.75, 0.375, 0.75, 0.375, 0.75, 0.375, 0.75, 0.5754, 0.75, 0.5754, 0.75, 0.5855, 0.75, 0.5855, 0.75, 0.375, 0.875, 0.375, 0.875, 0.375, 0.75, 0.375, 0.75, 0.375, 0.875, 0.375, 0.875, 0.375, 0.875, 0.375, 0.875, 0.375, 0.75, 0.375, 0.75, 0.375, 0.75, 0.375, 0.75, 0.5855, 0.75, 0.5855, 0.75, 0.625, 0.75, 0.625, 0.75, 0.375, 0.875, 0.375, 0.875, 0.375, 0.875, 0.375, 0.875, 0.375, 0.875, 0.375, 0.875, 0.375, 0.875, 0.375, 0.875, 0.375, 0.75, 0.375, 0.75, 0.375, 0.75, 0.375, 0.75, 0.375, 0.75, 0.375, 0.75, 0.375, 0.75, 0.375, 0.75, 0.625, 0.875, 0.625, 0.875, 0.5855, 0.875, 0.5855, 0.875, 0.375, 0.875, 0.375, 0.875, 0.375, 0.875, 0.375, 0.875, 0.4251, 0.875, 0.4251, 0.875, 0.375, 0.875, 0.375, 0.875, 0.375, 0.75, 0.375, 0.75, 0.375, 0.75, 0.375, 0.75, 0.4752, 0.875, 0.4752, 0.875, 0.4251, 0.875, 0.4251, 0.875, 0.375, 0.75, 0.375, 0.75, 0.375, 0.75, 0.375, 0.75, 0.375, 0.75, 0.375, 0.75, 0.375, 0.75, 0.375, 0.75, 0.5253, 0.875, 0.5253, 0.875, 0.4752, 0.875, 0.4752, 0.875, 0.375, 0.875, 0.375, 0.875, 0.375, 0.875, 0.375, 0.875, 0.375, 0.875, 0.375, 0.875, 0.375, 0.875, 0.375, 0.875, 0.375, 0.75, 0.375, 0.75, 0.375, 0.75, 0.375, 0.75, 0.375, 0.875, 0.375, 0.875, 0.375, 0.875, 0.375, 0.875, 0.375, 0.75, 0.375, 0.75, 0.375, 0.75, 0.375, 0.75, 0.5253, 0.75, 0.5253, 0.75, 0.5754, 0.75, 0.5754, 0.75, 0.375, 0.875, 0.375, 0.875, 0.375, 0.875, 0.375, 0.875, 0.625, 0.75, 0.625, 0.75, 0.625, 0.875, 0.625, 0.875, 0.375, 0.75, 0.375, 0.75, 0.375, 0.75, 0.375, 0.75, 0.5754, 0.875, 0.5754, 0.875, 0.5253, 0.875, 0.5253, 0.875, 0.375, 0.75, 0.375, 0.75, 0.375, 0.75, 0.375, 0.75, 0.5855, 0.875, 0.5855, 0.875, 0.5754, 0.875, 0.5754, 0.875, 0.375, 0.875, 0.375, 0.875, 0.375, 0.875, 0.375, 0.875, 0.375, 0.875, 0.375, 0.875, 0.375, 0.875, 0.375, 0.875, 0.375, 0.75, 0.375, 0.75, 0.375, 0.75, 0.375, 0.75, 0.4251, 0.75, 0.4251, 0.75, 0.4752, 0.75, 0.4752, 0.75, 0.375, 0.875, 0.375, 0.875, 0.375, 0.875, 0.375, 0.875, 0.375, 0.75, 0.375, 0.75, 0.4251, 0.75, 0.4251, 0.75, 0.5253, 0.875, 0.5253, 0.875, 0.4752, 0.875, 0.4752, 0.875, 0.375, 0.75, 0.375, 0.75, 0.375, 0.75, 0.375, 0.75, 0.375, 0.75, 0.375, 0.75, 0.375, 0.75, 0.375, 0.75, 0.4752, 0.75, 0.4752, 0.75, 0.5253, 0.75, 0.5253, 0.75, 0.375, 0.875, 0.375, 0.875, 0.375, 0.875, 0.375, 0.875, 0.375, 0.875, 0.375, 0.875, 0.375, 0.875, 0.375, 0.875, 0.375, 0.75, 0.375, 0.75, 0.375, 0.75, 0.375, 0.75, 0.5754, 0.75, 0.5754, 0.75, 0.5855, 0.75, 0.5855, 0.75, 0.375, 0.875, 0.375, 0.875, 0.375, 0.75, 0.375, 0.75, 0.375, 0.875, 0.375, 0.875, 0.375, 0.875, 0.375, 0.875, 0.375, 0.75, 0.375, 0.75, 0.375, 0.75, 0.375, 0.75, 0.5855, 0.75, 0.5855, 0.75, 0.625, 0.75, 0.625, 0.75, 0.375, 0.875, 0.375, 0.875, 0.375, 0.875, 0.375, 0.875, 0.375, 0.875, 0.375, 0.875, 0.375, 0.875, 0.375, 0.875, 0.375, 0.75, 0.375, 0.75, 0.375, 0.75, 0.375, 0.75, 0.375, 0.75, 0.375, 0.75, 0.375, 0.75, 0.375, 0.75, 0.625, 0.875, 0.625, 0.875, 0.5855, 0.875, 0.5855, 0.875, 0.375, 0.875, 0.375, 0.875, 0.375, 0.875, 0.375, 0.875, 0.4251, 0.875, 0.4251, 0.875, 0.375, 0.875, 0.375, 0.875, 0.375, 0.75, 0.375, 0.75, 0.375, 0.75, 0.375, 0.75, 0.5253, 0.875, 0.5253, 0.875, 0.4752, 0.875, 0.4752, 0.875, 0.375, 0.875, 0.375, 0.875, 0.375, 0.875, 0.375, 0.875, 0.375, 0.875, 0.375, 0.875, 0.375, 0.875, 0.375, 0.875, 0.375, 0.75, 0.375, 0.75, 0.375, 0.75, 0.375, 0.75, 0.375, 0.875, 0.375, 0.875, 0.375, 0.875, 0.375, 0.875, 0.375, 0.75, 0.375, 0.75, 0.375, 0.75, 0.375, 0.75, 0.5253, 0.75, 0.5253, 0.75, 0.5754, 0.75, 0.5754, 0.75, 0.375, 0.875, 0.375, 0.875, 0.375, 0.875, 0.375, 0.875, 0.625, 0.75, 0.625, 0.75, 0.625, 0.875, 0.625, 0.875, 0.375, 0.75, 0.375, 0.75, 0.375, 0.75, 0.375, 0.75, 0.5754, 0.875, 0.5754, 0.875, 0.5253, 0.875, 0.5253, 0.875, 0.375, 0.75, 0.375, 0.75, 0.375, 0.75, 0.375, 0.75, 0.5855, 0.875, 0.5855, 0.875, 0.5754, 0.875, 0.5754, 0.875, 0.375, 0.875, 0.375, 0.875, 0.375, 0.875, 0.375, 0.875, 0.375, 0.875, 0.375, 0.875, 0.375, 0.875, 0.375, 0.875, 0.375, 0.75, 0.375, 0.75, 0.375, 0.75, 0.375, 0.75, 0.4251, 0.75, 0.4251, 0.75, 0.4752, 0.75, 0.4752, 0.75, 0.375, 0.875, 0.375, 0.875, 0.375, 0.875, 0.375, 0.875, 0.375, 0.75, 0.375, 0.75, 0.4251, 0.75, 0.4251, 0.75, 0.375, 0.75, 0.375, 0.75, 0.375, 0.75, 0.375, 0.75, 0.375, 0.75, 0.375, 0.75, 0.375, 0.875, 0.375, 0.875, 0.375, 0.75, 0.375, 0.75, 0.375, 0.875, 0.375, 0.875, 0.375, 0.875, 0.375, 0.875, 0.375, 0.875, 0.375, 0.875, 0.375, 0.875, 0.375, 0.875, 0.375, 0.875, 0.375, 0.875, 0.375, 0.75, 0.375, 0.75, 0.375, 0.75, 0.375, 0.75, 0.375, 0.875, 0.375, 0.875, 0.375, 0.875, 0.375, 0.875, 0.375, 0.75, 0.375, 0.75, 0.375, 0.75, 0.375, 0.75, 0.5253, 0.75, 0.5253, 0.75, 0.5754, 0.75, 0.5754, 0.75, 0.375, 0.875, 0.375, 0.875, 0.375, 0.875, 0.375, 0.875, 0.625, 0.75, 0.625, 0.75, 0.625, 0.875, 0.625, 0.875, 0.375, 0.75, 0.375, 0.75, 0.375, 0.75, 0.375, 0.75, 0.5754, 0.875, 0.5754, 0.875, 0.5253, 0.875, 0.5253, 0.875, 0.375, 0.75, 0.375, 0.75, 0.375, 0.75, 0.375, 0.75, 0.5855, 0.875, 0.5855, 0.875, 0.5754, 0.875, 0.5754, 0.875, 0.375, 0.875, 0.375, 0.875, 0.375, 0.875, 0.375, 0.875, 0.375, 0.875, 0.375, 0.875, 0.375, 0.875, 0.375, 0.875, 0.375, 0.75, 0.375, 0.75, 0.375, 0.75, 0.375, 0.75, 0.4251, 0.75, 0.4251, 0.75, 0.4752, 0.75, 0.4752, 0.75, 0.375, 0.875, 0.375, 0.875, 0.375, 0.875, 0.375, 0.875, 0.375, 0.75, 0.375, 0.75, 0.4251, 0.75, 0.4251, 0.75, 0.375, 0.75, 0.375, 0.75, 0.375, 0.75, 0.375, 0.75, 0.4752, 0.875, 0.4752, 0.875, 0.4251, 0.875, 0.4251, 0.875, 0.375, 0.75, 0.375, 0.75, 0.375, 0.75, 0.375, 0.75, 0.375, 0.75, 0.375, 0.75, 0.375, 0.75, 0.375, 0.75, 0.375, 0.75, 0.375, 0.75, 0.375, 0.75, 0.375, 0.75, 0.375, 0.75, 0.375, 0.75, 0.375, 0.75, 0.375, 0.75, 0.375, 0.75, 0.375, 0.75, 0.375, 0.75, 0.375, 0.75, 0.375, 0.75, 0.375, 0.75, 0.375, 0.75, 0.375, 0.75, 0.375, 0.75, 0.375, 0.75, 0.375, 0.75, 0.375, 0.75])
me_cube.materials.append(mat_material)
me_cube.use_mirror_vertex_groups = False
me_cube.update()
me_plane = bpy.data.meshes.new('Plane')
me_plane.from_pydata([(0.6863, 2.318, -1.419e-07), (0.636, 2.158, -1.394e-07), (0.7692, 2.35, -1.384e-07), (0.7978, 2.211, -1.365e-07), (0.6846, 2.312, 0.03063), (0.636, 2.158, -1.394e-07), (0.7702, 2.345, 0.02589), (0.7978, 2.211, -1.365e-07), (0.6798, 2.296, 0.05917), (0.636, 2.158, -1.394e-07), (0.7733, 2.332, 0.05002), (0.7978, 2.211, -1.365e-07), (0.6721, 2.271, 0.08367), (0.636, 2.158, -1.394e-07), (0.7781, 2.31, 0.07073), (0.7978, 2.211, -1.365e-07), (0.6621, 2.237, 0.1025), (0.636, 2.158, -1.394e-07), (0.7843, 2.281, 0.08663), (0.7978, 2.211, -1.365e-07), (0.6505, 2.199, 0.1143), (0.636, 2.158, -1.394e-07), (0.7916, 2.247, 0.09662), (0.7978, 2.211, -1.365e-07), (0.638, 2.157, 0.1183), (0.636, 2.158, -1.394e-07), (0.7995, 2.212, 0.1), (0.7978, 2.211, -1.365e-07), (0.5896, 1.996, -1.369e-07), (0.8297, 2.073, -1.344e-07), (0.5913, 2.002, 0.03063), (0.8287, 2.078, 0.02589), (0.5961, 2.018, 0.05917), (0.8257, 2.092, 0.05002), (0.6038, 2.043, 0.08367), (0.8209, 2.114, 0.07073), (0.6138, 2.077, 0.1025), (0.8146, 2.142, 0.08663), (0.6255, 2.115, 0.1143), (0.8073, 2.176, 0.09662), (0.6846, 2.312, -0.03063), (0.7702, 2.345, -0.02589), (0.6798, 2.296, -0.05917), (0.7733, 2.332, -0.05002), (0.6721, 2.271, -0.08367), (0.7781, 2.31, -0.07073), (0.6621, 2.237, -0.1025), (0.7843, 2.281, -0.08663), (0.6505, 2.199, -0.1143), (0.7916, 2.247, -0.09662), (0.638, 2.157, -0.1183), (0.7995, 2.212, -0.1), (0.5913, 2.002, -0.03063), (0.8287, 2.078, -0.02589), (0.5961, 2.018, -0.05917), (0.8257, 2.092, -0.05002), (0.6038, 2.043, -0.08367), (0.8209, 2.114, -0.07073), (0.6138, 2.077, -0.1025), (0.8146, 2.142, -0.08663), (0.6255, 2.115, -0.1143), (0.8073, 2.176, -0.09662), (0.9142, 2.46, -1.349e-07), (1.165, 2.711, 0.06565), (0.9165, 2.456, 0.02589), (1.242, 2.976, 0.06121), (0.9234, 2.443, 0.05002), (1.146, 2.718, 0.04642), (0.9342, 2.424, 0.07073), (0.9483, 2.398, 0.08663), (1.133, 2.723, 0.02403), (0.9648, 2.368, 0.09662), (1.223, 2.97, 0.04328), (0.9825, 2.336, 0.1), (1.129, 2.724, -1.24e-07), (1.051, 2.211, -1.295e-07), (1.048, 2.216, 0.02589), (1.042, 2.228, 0.05002), (1.031, 2.248, 0.07073), (1.017, 2.274, 0.08663), (1.0, 2.304, 0.09662), (0.9165, 2.456, -0.02589), (0.9234, 2.443, -0.05002), (0.9342, 2.424, -0.07073), (0.9483, 2.398, -0.08663), (0.9648, 2.368, -0.09662), (0.9825, 2.336, -0.1), (1.048, 2.216, -0.02589), (1.042, 2.228, -0.05002), (1.031, 2.248, -0.07073), (1.017, 2.274, -0.08663), (1.0, 2.304, -0.09662), (1.051, 2.6, -1.276e-07), (1.197, 2.875, -1.186e-07), (1.054, 2.597, 0.02403), (1.195, 3.03, -1.1e-07), (1.063, 2.588, 0.04642), (1.202, 2.874, 0.02312), (1.077, 2.572, 0.06565), (1.096, 2.553, 0.08041), (1.214, 2.874, 0.04466), (1.118, 2.53, 0.08968), (1.198, 3.032, 0.01999), (1.142, 2.505, 0.09285), (1.234, 2.872, 0.06316), (1.233, 2.41, -1.205e-07), (1.23, 2.413, 0.02403), (1.221, 2.423, 0.04642), (1.206, 2.438, 0.06565), (1.187, 2.458, 0.08041), (1.165, 2.481, 0.08968), (1.054, 2.597, -0.02403), (1.063, 2.588, -0.04642), (1.077, 2.572, -0.06565), (1.096, 2.553, -0.08041), (1.118, 2.53, -0.08968), (1.142, 2.505, -0.09285), (1.23, 2.413, -0.02403), (1.221, 2.423, -0.04642), (1.206, 2.438, -0.06565), (1.187, 2.458, -0.08041), (1.165, 2.481, -0.08968), (1.191, 2.702, 0.08041), (1.212, 2.966, 0.02241), (1.221, 2.691, 0.08968), (1.253, 2.679, 0.09285), (1.208, 2.965, -1.145e-07), (1.376, 2.635, -1.118e-07), (1.372, 2.636, 0.02403), (1.36, 2.641, 0.04642), (1.34, 2.648, 0.06565), (1.315, 2.657, 0.08041), (1.285, 2.668, 0.08968), (1.133, 2.723, -0.02403), (1.146, 2.718, -0.04642), (1.165, 2.711, -0.06565), (1.191, 2.702, -0.08041), (1.221, 2.691, -0.08968), (1.253, 2.679, -0.09285), (1.372, 2.636, -0.02403), (1.36, 2.641, -0.04642), (1.34, 2.648, -0.06565), (1.315, 2.657, -0.08041), (1.285, 2.668, -0.08968), (1.261, 2.87, 0.07735), (1.206, 3.039, 0.03863), (1.291, 2.868, 0.08628), (1.324, 2.865, 0.08932), (1.22, 3.05, 0.05463), (1.45, 2.856, -9.844e-08), (1.446, 2.856, 0.02312), (1.433, 2.857, 0.04466), (1.413, 2.859, 0.06316), (1.387, 2.861, 0.07735), (1.356, 2.863, 0.08628), (1.202, 2.874, -0.02312), (1.214, 2.874, -0.04466), (1.234, 2.872, -0.06316), (1.261, 2.87, -0.07735), (1.291, 2.868, -0.08628), (1.324, 2.865, -0.08932), (1.446, 2.856, -0.02312), (1.433, 2.857, -0.04466), (1.413, 2.859, -0.06316), (1.387, 2.861, -0.07735), (1.356, 2.863, -0.08628), (1.266, 2.983, 0.07497), (1.295, 2.992, 0.08362), (1.325, 3.001, 0.08657), (1.442, 3.037, -9.545e-08), (1.438, 3.036, 0.02241), (1.427, 3.032, 0.04328), (1.408, 3.026, 0.06121), (1.384, 3.019, 0.07497), (1.355, 3.01, 0.08362), (1.212, 2.966, -0.02241), (1.223, 2.97, -0.04328), (1.242, 2.976, -0.06121), (1.266, 2.983, -0.07497), (1.295, 2.992, -0.08362), (1.325, 3.001, -0.08657), (1.438, 3.036, -0.02241), (1.427, 3.032, -0.04328), (1.408, 3.026, -0.06121), (1.384, 3.019, -0.07497), (1.355, 3.01, -0.08362), (1.237, 3.065, 0.0669), (1.257, 3.082, 0.07462), (1.279, 3.1, 0.07725), (1.363, 3.17, -8.627e-08), (1.36, 3.168, 0.01999), (1.352, 3.161, 0.03863), (1.339, 3.15, 0.05463), (1.321, 3.135, 0.0669), (1.301, 3.118, 0.07462), (1.198, 3.032, -0.01999), (1.206, 3.039, -0.03863), (1.22, 3.05, -0.05463), (1.237, 3.065, -0.0669), (1.257, 3.082, -0.07462), (1.279, 3.1, -0.07725), (1.36, 3.168, -0.01999), (1.352, 3.161, -0.03863), (1.339, 3.15, -0.05463), (1.321, 3.135, -0.0669), (1.301, 3.118, -0.07462), (1.166, 3.071, -1.104e-07), (1.169, 3.073, 0.0187), (1.174, 3.082, 0.03613), (1.184, 3.095, 0.05109), (1.196, 3.112, 0.06257), (1.21, 3.132, 0.06979), (1.226, 3.154, 0.07225), (1.285, 3.237, -8.677e-08), (1.283, 3.235, 0.0187), (1.277, 3.226, 0.03613), (1.268, 3.213, 0.05109), (1.255, 3.196, 0.06257), (1.241, 3.176, 0.06979), (1.169, 3.073, -0.0187), (1.174, 3.082, -0.03613), (1.184, 3.095, -0.05109), (1.196, 3.112, -0.06257), (1.21, 3.132, -0.06979), (1.226, 3.154, -0.07225), (1.283, 3.235, -0.0187), (1.277, 3.226, -0.03613), (1.268, 3.213, -0.05109), (1.255, 3.196, -0.06257), (1.241, 3.176, -0.06979), (1.122, 3.076, -1.103e-07), (1.122, 3.08, 0.0187), (1.124, 3.09, 0.03613), (1.127, 3.106, 0.05109), (1.13, 3.127, 0.06257), (1.134, 3.151, 0.06979), (1.138, 3.177, 0.07225), (1.155, 3.278, -8.669e-08), (1.154, 3.275, 0.0187), (1.153, 3.265, 0.03613), (1.15, 3.249, 0.05109), (1.147, 3.228, 0.06257), (1.143, 3.203, 0.06979), (1.122, 3.08, -0.0187), (1.124, 3.09, -0.03613), (1.127, 3.106, -0.05109), (1.13, 3.127, -0.06257), (1.134, 3.151, -0.06979), (1.138, 3.177, -0.07225), (1.154, 3.275, -0.0187), (1.153, 3.265, -0.03613), (1.15, 3.249, -0.05109), (1.147, 3.228, -0.06257), (1.143, 3.203, -0.06979), (1.045, 3.082, -1.091e-07), (1.045, 3.085, 0.0187), (1.044, 3.095, 0.03613), (1.042, 3.111, 0.05109), (1.04, 3.133, 0.06257), (1.038, 3.157, 0.06979), (1.035, 3.183, 0.07225), (1.025, 3.285, -8.47e-08), (1.026, 3.282, 0.0187), (1.027, 3.272, 0.03613), (1.028, 3.256, 0.05109), (1.03, 3.234, 0.06257), (1.033, 3.21, 0.06979), (1.045, 3.085, -0.0187), (1.044, 3.095, -0.03613), (1.042, 3.111, -0.05109), (1.04, 3.133, -0.06257), (1.038, 3.157, -0.06979), (1.035, 3.183, -0.07225), (1.026, 3.282, -0.0187), (1.027, 3.272, -0.03613), (1.028, 3.256, -0.05109), (1.03, 3.234, -0.06257), (1.033, 3.21, -0.06979), (0.8776, 3.086, -1.073e-07), (0.8776, 3.089, 0.01668), (0.8775, 3.099, 0.03223), (0.8774, 3.113, 0.04558), (0.8772, 3.132, 0.05582), (0.8769, 3.154, 0.06226), (0.8767, 3.178, 0.06445), (0.8758, 3.269, -8.175e-08), (0.8758, 3.266, 0.01668), (0.8759, 3.257, 0.03223), (0.876, 3.242, 0.04558), (0.8762, 3.223, 0.05582), (0.8764, 3.201, 0.06226), (0.8776, 3.089, -0.01668), (0.8775, 3.099, -0.03223), (0.8774, 3.113, -0.04558), (0.8772, 3.132, -0.05582), (0.8769, 3.154, -0.06226), (0.8767, 3.178, -0.06445), (0.8758, 3.266, -0.01668), (0.8759, 3.257, -0.03223), (0.876, 3.242, -0.04558), (0.8762, 3.223, -0.05582), (0.8764, 3.201, -0.06226)], [], [(1, 0, 2, 3), (4, 8, 10, 6), (0, 4, 6, 2), (1, 5, 4, 0), (3, 1, 5, 7), (6, 64, 62, 2), (11, 9, 13, 15), (5, 9, 8, 4), (7, 5, 9, 11), (57, 89, 88, 55), (35, 78, 79, 37), (49, 85, 86, 51), (8, 12, 14, 10), (9, 13, 12, 8), (16, 20, 22, 18), (12, 16, 18, 14), (13, 17, 16, 12), (15, 13, 17, 19), (23, 21, 25, 27), (17, 21, 20, 16), (19, 17, 21, 23), (29, 75, 76, 31), (25, 24, 26, 27), (43, 82, 83, 45), (20, 24, 26, 22), (21, 25, 24, 20), (1, 3, 29, 28), (30, 31, 33, 32), (28, 29, 31, 30), (1, 28, 30, 5), (39, 80, 73, 26), (5, 30, 32, 9), (26, 73, 71, 22), (59, 90, 89, 57), (37, 79, 80, 39), (32, 33, 35, 34), (9, 32, 34, 13), (36, 37, 39, 38), (34, 35, 37, 36), (13, 34, 36, 17), (17, 36, 38, 21), (53, 87, 75, 29), (31, 76, 77, 33), (38, 39, 26, 24), (21, 38, 24, 25), (40, 41, 43, 42), (0, 2, 41, 40), (1, 0, 40, 5), (14, 68, 66, 10), (5, 40, 42, 9), (45, 83, 84, 47), (51, 86, 91, 61), (2, 62, 81, 41), (42, 43, 45, 44), (9, 42, 44, 13), (46, 47, 49, 48), (44, 45, 47, 46), (13, 44, 46, 17), (17, 46, 48, 21), (18, 69, 68, 14), (25, 27, 51, 50), (22, 71, 69, 18), (48, 49, 51, 50), (21, 48, 50, 25), (52, 54, 55, 53), (28, 52, 53, 29), (1, 5, 52, 28), (61, 91, 90, 59), (5, 9, 54, 52), (55, 88, 87, 53), (33, 77, 78, 35), (47, 84, 85, 49), (54, 56, 57, 55), (9, 13, 56, 54), (58, 60, 61, 59), (56, 58, 59, 57), (13, 17, 58, 56), (17, 21, 60, 58), (10, 66, 64, 6), (41, 81, 82, 43), (60, 50, 51, 61), (21, 25, 50, 60), (62, 92, 111, 81), (64, 94, 92, 62), (68, 98, 96, 66), (88, 118, 117, 87), (86, 116, 121, 91), (83, 113, 114, 84), (76, 106, 107, 77), (80, 110, 103, 73), (91, 121, 120, 90), (87, 117, 105, 75), (79, 109, 110, 80), (71, 101, 99, 69), (82, 112, 113, 83), (75, 105, 106, 76), (90, 120, 119, 89), (66, 96, 94, 64), (85, 115, 116, 86), (78, 108, 109, 79), (69, 99, 98, 68), (81, 111, 112, 82), (89, 119, 118, 88), (73, 103, 101, 71), (84, 114, 115, 85), (77, 107, 108, 78), (119, 141, 140, 118), (103, 125, 124, 101), (114, 136, 137, 115), (107, 129, 130, 108), (92, 74, 133, 111), (94, 70, 74, 92), (98, 63, 67, 96), (118, 140, 139, 117), (116, 138, 143, 121), (113, 135, 136, 114), (106, 128, 129, 107), (110, 132, 125, 103), (121, 143, 142, 120), (117, 139, 127, 105), (109, 131, 132, 110), (101, 124, 122, 99), (112, 134, 135, 113), (105, 127, 128, 106), (120, 142, 141, 119), (96, 67, 70, 94), (115, 137, 138, 116), (108, 130, 131, 109), (99, 122, 63, 98), (111, 133, 134, 112), (143, 165, 164, 142), (139, 161, 149, 127), (131, 153, 154, 132), (124, 146, 144, 122), (134, 156, 157, 135), (127, 149, 150, 128), (142, 164, 163, 141), (67, 100, 97, 70), (137, 159, 160, 138), (130, 152, 153, 131), (122, 144, 104, 63), (133, 155, 156, 134), (141, 163, 162, 140), (125, 147, 146, 124), (136, 158, 159, 137), (129, 151, 152, 130), (74, 93, 155, 133), (70, 97, 93, 74), (63, 104, 100, 67), (140, 162, 161, 139), (138, 160, 165, 143), (135, 157, 158, 136), (128, 150, 151, 129), (132, 154, 147, 125), (163, 183, 182, 162), (97, 123, 126, 93), (147, 168, 167, 146), (158, 178, 179, 159), (151, 171, 172, 152), (93, 126, 175, 155), (104, 65, 72, 100), (162, 182, 181, 161), (160, 180, 185, 165), (157, 177, 178, 158), (150, 170, 171, 151), (154, 174, 168, 147), (165, 185, 184, 164), (100, 72, 123, 97), (161, 181, 169, 149), (153, 173, 174, 154), (146, 167, 166, 144), (156, 176, 177, 157), (149, 169, 170, 150), (164, 184, 183, 163), (159, 179, 180, 160), (152, 172, 173, 153), (144, 166, 65, 104), (155, 175, 176, 156), (174, 194, 188, 168), (185, 205, 204, 184), (181, 201, 189, 169), (173, 193, 194, 174), (167, 187, 186, 166), (176, 196, 197, 177), (72, 145, 102, 123), (169, 189, 190, 170), (184, 204, 203, 183), (179, 199, 200, 180), (123, 102, 95, 126), (172, 192, 193, 173), (166, 186, 148, 65), (175, 195, 196, 176), (183, 203, 202, 182), (168, 188, 187, 167), (178, 198, 199, 179), (171, 191, 192, 172), (126, 95, 195, 175), (65, 148, 145, 72), (182, 202, 201, 181), (180, 200, 205, 185), (177, 197, 198, 178), (170, 190, 191, 171), (145, 208, 207, 102), (148, 209, 208, 145), (202, 226, 225, 201), (200, 224, 229, 205), (102, 207, 206, 95), (197, 221, 222, 198), (190, 214, 215, 191), (194, 218, 212, 188), (205, 229, 228, 204), (201, 225, 213, 189), (193, 217, 218, 194), (187, 211, 210, 186), (196, 220, 221, 197), (189, 213, 214, 190), (204, 228, 227, 203), (199, 223, 224, 200), (192, 216, 217, 193), (186, 210, 209, 148), (195, 219, 220, 196), (203, 227, 226, 202), (188, 212, 211, 187), (198, 222, 223, 199), (191, 215, 216, 192), (95, 206, 219, 195), (228, 252, 251, 227), (208, 232, 231, 207), (223, 247, 248, 224), (216, 240, 241, 217), (210, 234, 233, 209), (219, 243, 244, 220), (227, 251, 250, 226), (212, 236, 235, 211), (222, 246, 247, 223), (215, 239, 240, 216), (206, 230, 243, 219), (207, 231, 230, 206), (209, 233, 232, 208), (226, 250, 249, 225), (224, 248, 253, 229), (221, 245, 246, 222), (214, 238, 239, 215), (218, 242, 236, 212), (229, 253, 252, 228), (225, 249, 237, 213), (217, 241, 242, 218), (211, 235, 234, 210), (220, 244, 245, 221), (213, 237, 238, 214), (231, 255, 254, 230), (233, 257, 256, 232), (250, 274, 273, 249), (248, 272, 277, 253), (245, 269, 270, 246), (238, 262, 263, 239), (242, 266, 260, 236), (253, 277, 276, 252), (249, 273, 261, 237), (241, 265, 266, 242), (235, 259, 258, 234), (244, 268, 269, 245), (237, 261, 262, 238), (252, 276, 275, 251), (232, 256, 255, 231), (247, 271, 272, 248), (240, 264, 265, 241), (234, 258, 257, 233), (243, 267, 268, 244), (251, 275, 274, 250), (236, 260, 259, 235), (246, 270, 271, 247), (239, 263, 264, 240), (230, 254, 267, 243), (265, 289, 290, 266), (259, 283, 282, 258), (268, 292, 293, 269), (261, 285, 286, 262), (276, 300, 299, 275), (256, 280, 279, 255), (271, 295, 296, 272), (264, 288, 289, 265), (258, 282, 281, 257), (267, 291, 292, 268), (275, 299, 298, 274), (260, 284, 283, 259), (270, 294, 295, 271), (263, 287, 288, 264), (254, 278, 291, 267), (255, 279, 278, 254), (257, 281, 280, 256), (274, 298, 297, 273), (272, 296, 301, 277), (269, 293, 294, 270), (262, 286, 287, 263), (266, 290, 284, 260), (277, 301, 300, 276), (273, 297, 285, 261)])
me_plane.polygons.foreach_set('use_smooth', [True] * 298)
_uv = me_plane.uv_layers.new(name='UVMap')
_uv.uv.foreach_set('vector', [0.0, 0.0, 0.0, 0.0, 0.0, 0.0, 0.0, 0.0, 0.0, 0.0, 0.0, 0.0, 0.0, 0.0, 0.0, 0.0, 0.0, 0.0, 0.0, 0.0, 0.0, 0.0, 0.0, 0.0, 0.0, 0.0, 0.0, 0.0, 0.0, 0.0, 0.0, 0.0, 0.0, 0.0, 0.0, 0.0, 0.0, 0.0, 0.0, 0.0, 0.0, 0.0, 0.0, 0.0, 0.0, 0.0, 0.0, 0.0, 0.0, 0.0, 0.0, 0.0, 0.0, 0.0, 0.0, 0.0, 0.0, 0.0, 0.0, 0.0, 0.0, 0.0, 0.0, 0.0, 0.0, 0.0, 0.0, 0.0, 0.0, 0.0, 0.0, 0.0, 0.0, 0.0, 0.0, 0.0, 0.0, 0.0, 0.0, 0.0, 0.0, 0.0, 0.0, 0.0, 0.0, 0.0, 0.0, 0.0, 0.0, 0.0, 0.0, 0.0, 0.0, 0.0, 0.0, 0.0, 0.0, 0.0, 0.0, 0.0, 0.0, 0.0, 0.0, 0.0, 0.0, 0.0, 0.0, 0.0, 0.0, 0.0, 0.0, 0.0, 0.0, 0.0, 0.0, 0.0, 0.0, 0.0, 0.0, 0.0, 0.0, 0.0, 0.0, 0.0, 0.0, 0.0, 0.0, 0.0, 0.0, 0.0, 0.0, 0.0, 0.0, 0.0, 0.0, 0.0, 0.0, 0.0, 0.0, 0.0, 0.0, 0.0, 0.0, 0.0, 0.0, 0.0, 0.0, 0.0, 0.0, 0.0, 0.0, 0.0, 0.0, 0.0, 0.0, 0.0, 0.0, 0.0, 0.0, 0.0, 0.0, 0.0, 0.0, 0.0, 0.0, 0.0, 0.0, 0.0, 0.0, 0.0, 0.0, 0.0, 0.0, 0.0, 0.0, 0.0, 0.0, 0.0, 0.0, 0.0, 0.0, 0.0, 0.0, 0.0, 0.0, 0.0, 0.0, 0.0, 0.0, 0.0, 0.0, 0.0, 0.0, 0.0, 0.0, 0.0, 0.0, 0.0, 0.0, 0.0, 0.0, 0.0, 0.0, 0.0, 0.0, 0.0, 0.0, 0.0, 0.0, 0.0, 0.0, 0.0, 0.0, 0.0, 0.0, 0.0, 0.0, 0.0, 0.0, 0.0, 0.0, 0.0, 0.0, 0.0, 0.0, 0.0, 0.0, 0.0, 0.0, 0.0, 0.0, 0.0, 0.0, 0.0, 0.0, 0.0, 0.0, 0.0, 0.0, 0.0, 0.0, 0.0, 0.0, 0.0, 0.0, 0.0, 0.0, 0.0, 0.0, 0.0, 0.0, 0.0, 0.0, 0.0, 0.0, 0.0, 0.0, 0.0, 0.0, 0.0, 0.0, 0.0, 0.0, 0.0, 0.0, 0.0, 0.0, 0.0, 0.0, 0.0, 0.0, 0.0, 0.0, 0.0, 0.0, 0.0, 0.0, 0.0, 0.0, 0.0, 0.0, 0.0, 0.0, 0.0, 0.0, 0.0, 0.0, 0.0, 0.0, 0.0, 0.0, 0.0, 0.0, 0.0, 0.0, 0.0, 0.0, 0.0, 0.0, 0.0, 0.0, 0.0, 0.0, 0.0, 0.0, 0.0, 0.0, 0.0, 0.0, 0.0, 0.0, 0.0, 0.0, 0.0, 0.0, 0.0, 0.0, 0.0, 0.0, 0.0, 0.0, 0.0, 0.0, 0.0, 0.0, 0.0, 0.0, 0.0, 0.0, 0.0, 0.0, 0.0, 0.0, 0.0, 0.0, 0.0, 0.0, 0.0, 0.0, 0.0, 0.0, 0.0, 0.0, 0.0, 0.0, 0.0, 0.0, 0.0, 0.0, 0.0, 0.0, 0.0, 0.0, 0.0, 0.0, 0.0, 0.0, 0.0, 0.0, 0.0, 0.0, 0.0, 0.0, 0.0, 0.0, 0.0, 0.0, 0.0, 0.0, 0.0, 0.0, 0.0, 0.0, 0.0, 0.0, 0.0, 0.0, 0.0, 0.0, 0.0, 0.0, 0.0, 0.0, 0.0, 0.0, 0.0, 0.0, 0.0, 0.0, 0.0, 0.0, 0.0, 0.0, 0.0, 0.0, 0.0, 0.0, 0.0, 0.0, 0.0, 0.0, 0.0, 0.0, 0.0, 0.0, 0.0, 0.0, 0.0, 0.0, 0.0, 0.0, 0.0, 0.0, 0.0, 0.0, 0.0, 0.0, 0.0, 0.0, 0.0, 0.0, 0.0, 0.0, 0.0, 0.0, 0.0, 0.0, 0.0, 0.0, 0.0, 0.0, 0.0, 0.0, 0.0, 0.0, 0.0, 0.0, 0.0, 0.0, 0.0, 0.0, 0.0, 0.0, 0.0, 0.0, 0.0, 0.0, 0.0, 0.0, 0.0, 0.0, 0.0, 0.0, 0.0, 0.0, 0.0, 0.0, 0.0, 0.0, 0.0, 0.0, 0.0, 0.0, 0.0, 0.0, 0.0, 0.0, 0.0, 0.0, 0.0, 0.0, 0.0, 0.0, 0.0, 0.0, 0.0, 0.0, 0.0, 0.0, 0.0, 0.0, 0.0, 0.0, 0.0, 0.0, 0.0, 0.0, 0.0, 0.0, 0.0, 0.0, 0.0, 0.0, 0.0, 0.0, 0.0, 0.0, 0.0, 0.0, 0.0, 0.0, 0.0, 0.0, 0.0, 0.0, 0.0, 0.0, 0.0, 0.0, 0.0, 0.0, 0.0, 0.0, 0.0, 0.0, 0.0, 0.0, 0.0, 0.0, 0.0, 0.0, 0.0, 0.0, 0.0, 0.0, 0.0, 0.0, 0.0, 0.0, 0.0, 0.0, 0.0, 0.0, 0.0, 0.0, 0.0, 0.0, 0.0, 0.0, 0.0, 0.0, 0.0, 0.0, 0.0, 0.0, 0.0, 0.0, 0.0, 0.0, 0.0, 0.0, 0.0, 0.0, 0.0, 0.0, 0.0, 0.0, 0.0, 0.0, 0.0, 0.0, 0.0, 0.0, 0.0, 0.0, 0.0, 0.0, 0.0, 0.0, 0.0, 0.0, 0.0, 0.0, 0.0, 0.0, 0.0, 0.0, 0.0, 0.0, 0.0, 0.0, 0.0, 0.0, 0.0, 0.0, 0.0, 0.0, 0.0, 0.0, 0.0, 0.0, 0.0, 0.0, 0.0, 0.0, 0.0, 0.0, 0.0, 0.0, 0.0, 0.0, 0.0, 0.0, 0.0, 0.0, 0.0, 0.0, 0.0, 0.0, 0.0, 0.0, 0.0, 0.0, 0.0, 0.0, 0.0, 0.0, 0.0, 0.0, 0.0, 0.0, 0.0, 0.0, 0.0, 0.0, 0.0, 0.0, 0.0, 0.0, 0.0, 0.0, 0.0, 0.0, 0.0, 0.0, 0.0, 0.0, 0.0, 0.0, 0.0, 0.0, 0.0, 0.0, 0.0, 0.0, 0.0, 0.0, 0.0, 0.0, 0.0, 0.0, 0.0, 0.0, 0.0, 0.0, 0.0, 0.0, 0.0, 0.0, 0.0, 0.0, 0.0, 0.0, 0.0, 0.0, 0.0, 0.0, 0.0, 0.0, 0.0, 0.0, 0.0, 0.0, 0.0, 0.0, 0.0, 0.0, 0.0, 0.0, 0.0, 0.0, 0.0, 0.0, 0.0, 0.0, 0.0, 0.0, 0.0, 0.0, 0.0, 0.0, 0.0, 0.0, 0.0, 0.0, 0.0, 0.0, 0.0, 0.0, 0.0, 0.0, 0.0, 0.0, 0.0, 0.0, 0.0, 0.0, 0.0, 0.0, 0.0, 0.0, 0.0, 0.0, 0.0, 0.0, 0.0, 0.0, 0.0, 0.0, 0.0, 0.0, 0.0, 0.0, 0.0, 0.0, 0.0, 0.0, 0.0, 0.0, 0.0, 0.0, 0.0, 0.0, 0.0, 0.0, 0.0, 0.0, 0.0, 0.0, 0.0, 0.0, 0.0, 0.0, 0.0, 0.0, 0.0, 0.0, 0.0, 0.0, 0.0, 0.0, 0.0, 0.0, 0.0, 0.0, 0.0, 0.0, 0.0, 0.0, 0.0, 0.0, 0.0, 0.0, 0.0, 0.0, 0.0, 0.0, 0.0, 0.0, 0.0, 0.0, 0.0, 0.0, 0.0, 0.0, 0.0, 0.0, 0.0, 0.0, 0.0, 0.0, 0.0, 0.0, 0.0, 0.0, 0.0, 0.0, 0.0, 0.0, 0.0, 0.0, 0.0, 0.0, 0.0, 0.0, 0.0, 0.0, 0.0, 0.0, 0.0, 0.0, 0.0, 0.0, 0.0, 0.0, 0.0, 0.0, 0.0, 0.0, 0.0, 0.0, 0.0, 0.0, 0.0, 0.0, 0.0, 0.0, 0.0, 0.0, 0.0, 0.0, 0.0, 0.0, 0.0, 0.0, 0.0, 0.0, 0.0, 0.0, 0.0, 0.0, 0.0, 0.0, 0.0, 0.0, 0.0, 0.0, 0.0, 0.0, 0.0, 0.0, 0.0, 0.0, 0.0, 0.0, 0.0, 0.0, 0.0, 0.0, 0.0, 0.0, 0.0, 0.0, 0.0, 0.0, 0.0, 0.0, 0.0, 0.0, 0.0, 0.0, 0.0, 0.0, 0.0, 0.0, 0.0, 0.0, 0.0, 0.0, 0.0, 0.0, 0.0, 0.0, 0.0, 0.0, 0.0, 0.0, 0.0, 0.0, 0.0, 0.0, 0.0, 0.0, 0.0, 0.0, 0.0, 0.0, 0.0, 0.0, 0.0, 0.0, 0.0, 0.0, 0.0, 0.0, 0.0, 0.0, 0.0, 0.0, 0.0, 0.0, 0.0, 0.0, 0.0, 0.0, 0.0, 0.0, 0.0, 0.0, 0.0, 0.0, 0.0, 0.0, 0.0, 0.0, 0.0, 0.0, 0.0, 0.0, 0.0, 0.0, 0.0, 0.0, 0.0, 0.0, 0.0, 0.0, 0.0, 0.0, 0.0, 0.0, 0.0, 0.0, 0.0, 0.0, 0.0, 0.0, 0.0, 0.0, 0.0, 0.0, 0.0, 0.0, 0.0, 0.0, 0.0, 0.0, 0.0, 0.0, 0.0, 0.0, 0.0, 0.0, 0.0, 0.0, 0.0, 0.0, 0.0, 0.0, 0.0, 0.0, 0.0, 0.0, 0.0, 0.0, 0.0, 0.0, 0.0, 0.0, 0.0, 0.0, 0.0, 0.0, 0.0, 0.0, 0.0, 0.0, 0.0, 0.0, 0.0, 0.0, 0.0, 0.0, 0.0, 0.0, 0.0, 0.0, 0.0, 0.0, 0.0, 0.0, 0.0, 0.0, 0.0, 0.0, 0.0, 0.0, 0.0, 0.0, 0.0, 0.0, 0.0, 0.0, 0.0, 0.0, 0.0, 0.0, 0.0, 0.0, 0.0, 0.0, 0.0, 0.0, 0.0, 0.0, 0.0, 0.0, 0.0, 0.0, 0.0, 0.0, 0.0, 0.0, 0.0, 0.0, 0.0, 0.0, 0.0, 0.0, 0.0, 0.0, 0.0, 0.0, 0.0, 0.0, 0.0, 0.0, 0.0, 0.0, 0.0, 0.0, 0.0, 0.0, 0.0, 0.0, 0.0, 0.0, 0.0, 0.0, 0.0, 0.0, 0.0, 0.0, 0.0, 0.0, 0.0, 0.0, 0.0, 0.0, 0.0, 0.0, 0.0, 0.0, 0.0, 0.0, 0.0, 0.0, 0.0, 0.0, 0.0, 0.0, 0.0, 0.0, 0.0, 0.0, 0.0, 0.0, 0.0, 0.0, 0.0, 0.0, 0.0, 0.0, 0.0, 0.0, 0.0, 0.0, 0.0, 0.0, 0.0, 0.0, 0.0, 0.0, 0.0, 0.0, 0.0, 0.0, 0.0, 0.0, 0.0, 0.0, 0.0, 0.0, 0.0, 0.0, 0.0, 0.0, 0.0, 0.0, 0.0, 0.0, 0.0, 0.0, 0.0, 0.0, 0.0, 0.0, 0.0, 0.0, 0.0, 0.0, 0.0, 0.0, 0.0, 0.0, 0.0, 0.0, 0.0, 0.0, 0.0, 0.0, 0.0, 0.0, 0.0, 0.0, 0.0, 0.0, 0.0, 0.0, 0.0, 0.0, 0.0, 0.0, 0.0, 0.0, 0.0, 0.0, 0.0, 0.0, 0.0, 0.0, 0.0, 0.0, 0.0, 0.0, 0.0, 0.0, 0.0, 0.0, 0.0, 0.0, 0.0, 0.0, 0.0, 0.0, 0.0, 0.0, 0.0, 0.0, 0.0, 0.0, 0.0, 0.0, 0.0, 0.0, 0.0, 0.0, 0.0, 0.0, 0.0, 0.0, 0.0, 0.0, 0.0, 0.0, 0.0, 0.0, 0.0, 0.0, 0.0, 0.0, 0.0, 0.0, 0.0, 0.0, 0.0, 0.0, 0.0, 0.0, 0.0, 0.0, 0.0, 0.0, 0.0, 0.0, 0.0, 0.0, 0.0, 0.0, 0.0, 0.0, 0.0, 0.0, 0.0, 0.0, 0.0, 0.0, 0.0, 0.0, 0.0, 0.0, 0.0, 0.0, 0.0, 0.0, 0.0, 0.0, 0.0, 0.0, 0.0, 0.0, 0.0, 0.0, 0.0, 0.0, 0.0, 0.0, 0.0, 0.0, 0.0, 0.0, 0.0, 0.0, 0.0, 0.0, 0.0, 0.0, 0.0, 0.0, 0.0, 0.0, 0.0, 0.0, 0.0, 0.0, 0.0, 0.0, 0.0, 0.0, 0.0, 0.0, 0.0, 0.0, 0.0, 0.0, 0.0, 0.0, 0.0, 0.0, 0.0, 0.0, 0.0, 0.0, 0.0, 0.0, 0.0, 0.0, 0.0, 0.0, 0.0, 0.0, 0.0, 0.0, 0.0, 0.0, 0.0, 0.0, 0.0, 0.0, 0.0, 0.0, 0.0, 0.0, 0.0, 0.0, 0.0, 0.0, 0.0, 0.0, 0.0, 0.0, 0.0, 0.0, 0.0, 0.0, 0.0, 0.0, 0.0, 0.0, 0.0, 0.0, 0.0, 0.0, 0.0, 0.0, 0.0, 0.0, 0.0, 0.0, 0.0, 0.0, 0.0, 0.0, 0.0, 0.0, 0.0, 0.0, 0.0, 0.0, 0.0, 0.0, 0.0, 0.0, 0.0, 0.0, 0.0, 0.0, 0.0, 0.0, 0.0, 0.0, 0.0, 0.0, 0.0, 0.0, 0.0, 0.0, 0.0, 0.0, 0.0, 0.0, 0.0, 0.0, 0.0, 0.0, 0.0, 0.0, 0.0, 0.0, 0.0, 0.0, 0.0, 0.0, 0.0, 0.0, 0.0, 0.0, 0.0, 0.0, 0.0, 0.0, 0.0, 0.0, 0.0, 0.0, 0.0, 0.0, 0.0, 0.0, 0.0, 0.0, 0.0, 0.0, 0.0, 0.0, 0.0, 0.0, 0.0, 0.0, 0.0, 0.0, 0.0, 0.0, 0.0, 0.0, 0.0, 0.0, 0.0, 0.0, 0.0, 0.0, 0.0, 0.0, 0.0, 0.0, 0.0, 0.0, 0.0, 0.0, 0.0, 0.0, 0.0, 0.0, 0.0, 0.0, 0.0, 0.0, 0.0, 0.0, 0.0, 0.0, 0.0, 0.0, 0.0, 0.0, 0.0, 0.0, 0.0, 0.0, 0.0, 0.0, 0.0, 0.0, 0.0, 0.0, 0.0, 0.0, 0.0, 0.0, 0.0, 0.0, 0.0, 0.0, 0.0, 0.0, 0.0, 0.0, 0.0, 0.0, 0.0, 0.0, 0.0, 0.0, 0.0, 0.0, 0.0, 0.0, 0.0, 0.0, 0.0, 0.0, 0.0, 0.0, 0.0, 0.0, 0.0, 0.0, 0.0, 0.0, 0.0, 0.0, 0.0, 0.0, 0.0, 0.0, 0.0, 0.0, 0.0, 0.0, 0.0, 0.0, 0.0, 0.0, 0.0, 0.0, 0.0, 0.0, 0.0, 0.0, 0.0, 0.0, 0.0, 0.0, 0.0, 0.0, 0.0, 0.0, 0.0, 0.0, 0.0, 0.0, 0.0, 0.0, 0.0, 0.0, 0.0, 0.0, 0.0, 0.0, 0.0, 0.0, 0.0, 0.0, 0.0, 0.0, 0.0, 0.0, 0.0, 0.0, 0.0, 0.0, 0.0, 0.0, 0.0, 0.0, 0.0, 0.0, 0.0, 0.0, 0.0, 0.0, 0.0, 0.0, 0.0, 0.0, 0.0, 0.0, 0.0, 0.0, 0.0, 0.0, 0.0, 0.0, 0.0, 0.0, 0.0, 0.0, 0.0, 0.0, 0.0, 0.0, 0.0, 0.0, 0.0, 0.0, 0.0, 0.0, 0.0, 0.0, 0.0, 0.0, 0.0, 0.0, 0.0, 0.0, 0.0, 0.0, 0.0, 0.0, 0.0, 0.0, 0.0, 0.0, 0.0, 0.0, 0.0, 0.0, 0.0, 0.0, 0.0, 0.0, 0.0, 0.0, 0.0, 0.0, 0.0, 0.0, 0.0, 0.0, 0.0, 0.0, 0.0, 0.0, 0.0, 0.0, 0.0, 0.0, 0.0, 0.0, 0.0, 0.0, 0.0, 0.0, 0.0, 0.0, 0.0, 0.0, 0.0, 0.0, 0.0, 0.0, 0.0, 0.0, 0.0, 0.0, 0.0, 0.0, 0.0, 0.0, 0.0, 0.0, 0.0, 0.0, 0.0, 0.0, 0.0, 0.0, 0.0, 0.0, 0.0, 0.0, 0.0, 0.0, 0.0, 0.0, 0.0, 0.0, 0.0, 0.0, 0.0, 0.0, 0.0, 0.0, 0.0, 0.0, 0.0, 0.0, 0.0, 0.0, 0.0, 0.0, 0.0, 0.0, 0.0, 0.0, 0.0, 0.0, 0.0, 0.0, 0.0, 0.0, 0.0, 0.0, 0.0, 0.0, 0.0, 0.0, 0.0, 0.0, 0.0, 0.0, 0.0, 0.0, 0.0, 0.0, 0.0, 0.0, 0.0, 0.0, 0.0, 0.0, 0.0, 0.0, 0.0, 0.0, 0.0, 0.0, 0.0, 0.0, 0.0, 0.0, 0.0, 0.0, 0.0, 0.0, 0.0, 0.0, 0.0, 0.0, 0.0, 0.0, 0.0, 0.0, 0.0, 0.0, 0.0, 0.0, 0.0, 0.0, 0.0, 0.0, 0.0, 0.0, 0.0, 0.0, 0.0, 0.0, 0.0, 0.0, 0.0, 0.0, 0.0, 0.0, 0.0, 0.0, 0.0, 0.0, 0.0, 0.0, 0.0, 0.0, 0.0, 0.0, 0.0, 0.0, 0.0, 0.0, 0.0, 0.0, 0.0, 0.0, 0.0, 0.0, 0.0, 0.0, 0.0, 0.0, 0.0, 0.0, 0.0, 0.0, 0.0, 0.0, 0.0, 0.0, 0.0, 0.0, 0.0, 0.0, 0.0, 0.0, 0.0, 0.0, 0.0, 0.0, 0.0, 0.0, 0.0, 0.0, 0.0, 0.0, 0.0, 0.0, 0.0, 0.0, 0.0, 0.0, 0.0, 0.0, 0.0, 0.0, 0.0, 0.0, 0.0, 0.0, 0.0, 0.0, 0.0, 0.0, 0.0, 0.0, 0.0, 0.0, 0.0, 0.0, 0.0, 0.0, 0.0, 0.0, 0.0, 0.0, 0.0, 0.0, 0.0, 0.0, 0.0, 0.0, 0.0, 0.0, 0.0, 0.0, 0.0, 0.0, 0.0, 0.0, 0.0, 0.0, 0.0, 0.0, 0.0, 0.0, 0.0, 0.0, 0.0, 0.0, 0.0, 0.0, 0.0, 0.0, 0.0, 0.0, 0.0, 0.0, 0.0, 0.0, 0.0, 0.0, 0.0, 0.0, 0.0, 0.0, 0.0, 0.0, 0.0, 0.0, 0.0, 0.0, 0.0, 0.0, 0.0, 0.0, 0.0, 0.0, 0.0, 0.0, 0.0, 0.0, 0.0, 0.0, 0.0, 0.0, 0.0, 0.0, 0.0, 0.0, 0.0, 0.0, 0.0, 0.0, 0.0, 0.0, 0.0, 0.0, 0.0, 0.0, 0.0, 0.0, 0.0, 0.0, 0.0, 0.0, 0.0, 0.0, 0.0, 0.0, 0.0, 0.0, 0.0, 0.0, 0.0, 0.0, 0.0, 0.0, 0.0, 0.0, 0.0, 0.0, 0.0, 0.0, 0.0, 0.0, 0.0, 0.0, 0.0, 0.0, 0.0, 0.0, 0.0, 0.0, 0.0, 0.0, 0.0, 0.0, 0.0, 0.0, 0.0, 0.0, 0.0, 0.0, 0.0, 0.0, 0.0, 0.0, 0.0, 0.0, 0.0, 0.0, 0.0, 0.0, 0.0, 0.0, 0.0, 0.0, 0.0, 0.0, 0.0, 0.0, 0.0, 0.0, 0.0, 0.0, 0.0, 0.0, 0.0, 0.0, 0.0, 0.0, 0.0, 0.0, 0.0, 0.0, 0.0, 0.0, 0.0, 0.0, 0.0, 0.0, 0.0, 0.0, 0.0, 0.0, 0.0, 0.0, 0.0, 0.0, 0.0, 0.0, 0.0, 0.0, 0.0, 0.0, 0.0, 0.0, 0.0, 0.0, 0.0, 0.0, 0.0, 0.0, 0.0, 0.0, 0.0, 0.0, 0.0, 0.0, 0.0, 0.0, 0.0, 0.0, 0.0, 0.0, 0.0, 0.0, 0.0, 0.0, 0.0, 0.0, 0.0, 0.0, 0.0, 0.0, 0.0, 0.0, 0.0, 0.0, 0.0, 0.0, 0.0, 0.0, 0.0, 0.0, 0.0, 0.0, 0.0, 0.0, 0.0, 0.0, 0.0, 0.0, 0.0, 0.0, 0.0, 0.0, 0.0, 0.0, 0.0, 0.0, 0.0, 0.0, 0.0, 0.0, 0.0, 0.0, 0.0, 0.0, 0.0, 0.0, 0.0, 0.0, 0.0, 0.0, 0.0, 0.0, 0.0, 0.0, 0.0, 0.0, 0.0, 0.0, 0.0, 0.0, 0.0, 0.0, 0.0, 0.0, 0.0, 0.0, 0.0, 0.0, 0.0, 0.0, 0.0, 0.0, 0.0, 0.0, 0.0, 0.0, 0.0, 0.0, 0.0, 0.0, 0.0, 0.0, 0.0, 0.0, 0.0, 0.0, 0.0, 0.0, 0.0, 0.0, 0.0, 0.0, 0.0, 0.0, 0.0, 0.0, 0.0, 0.0, 0.0, 0.0, 0.0, 0.0, 0.0, 0.0, 0.0, 0.0, 0.0, 0.0, 0.0, 0.0, 0.0, 0.0, 0.0, 0.0, 0.0, 0.0, 0.0, 0.0, 0.0, 0.0, 0.0, 0.0, 0.0, 0.0, 0.0, 0.0, 0.0, 0.0, 0.0, 0.0, 0.0, 0.0, 0.0, 0.0, 0.0, 0.0, 0.0, 0.0, 0.0, 0.0, 0.0, 0.0, 0.0, 0.0, 0.0, 0.0, 0.0, 0.0, 0.0, 0.0, 0.0, 0.0, 0.0, 0.0, 0.0, 0.0, 0.0, 0.0, 0.0, 0.0, 0.0, 0.0, 0.0, 0.0, 0.0, 0.0, 0.0, 0.0, 0.0, 0.0, 0.0, 0.0, 0.0, 0.0, 0.0, 0.0, 0.0, 0.0, 0.0, 0.0, 0.0, 0.0, 0.0, 0.0, 0.0, 0.0, 0.0, 0.0, 0.0, 0.0, 0.0, 0.0, 0.0, 0.0, 0.0, 0.0, 0.0, 0.0, 0.0, 0.0, 0.0, 0.0, 0.0, 0.0, 0.0, 0.0, 0.0, 0.0, 0.0, 0.0, 0.0, 0.0, 0.0, 0.0, 0.0, 0.0, 0.0, 0.0, 0.0, 0.0, 0.0, 0.0, 0.0, 0.0, 0.0, 0.0, 0.0, 0.0, 0.0, 0.0, 0.0, 0.0, 0.0, 0.0, 0.0, 0.0, 0.0, 0.0, 0.0, 0.0, 0.0, 0.0, 0.0, 0.0, 0.0, 0.0, 0.0, 0.0, 0.0, 0.0, 0.0, 0.0, 0.0, 0.0, 0.0, 0.0, 0.0, 0.0, 0.0, 0.0, 0.0, 0.0, 0.0, 0.0, 0.0, 0.0, 0.0, 0.0, 0.0, 0.0, 0.0, 0.0, 0.0, 0.0, 0.0, 0.0, 0.0, 0.0, 0.0, 0.0, 0.0, 0.0, 0.0, 0.0, 0.0, 0.0, 0.0, 0.0, 0.0, 0.0, 0.0, 0.0, 0.0, 0.0, 0.0, 0.0, 0.0, 0.0, 0.0, 0.0, 0.0, 0.0, 0.0, 0.0, 0.0, 0.0, 0.0, 0.0, 0.0, 0.0, 0.0, 0.0, 0.0, 0.0, 0.0, 0.0, 0.0, 0.0, 0.0, 0.0, 0.0, 0.0, 0.0, 0.0, 0.0, 0.0, 0.0, 0.0, 0.0, 0.0, 0.0, 0.0, 0.0, 0.0, 0.0, 0.0, 0.0, 0.0, 0.0, 0.0, 0.0, 0.0, 0.0, 0.0, 0.0, 0.0, 0.0, 0.0, 0.0, 0.0, 0.0, 0.0, 0.0, 0.0, 0.0, 0.0, 0.0, 0.0, 0.0, 0.0, 0.0, 0.0, 0.0, 0.0, 0.0, 0.0, 0.0, 0.0, 0.0, 0.0, 0.0, 0.0, 0.0, 0.0, 0.0, 0.0, 0.0, 0.0, 0.0, 0.0, 0.0, 0.0, 0.0, 0.0, 0.0, 0.0, 0.0, 0.0, 0.0, 0.0, 0.0, 0.0, 0.0])
me_plane.update()
me_cube_001 = bpy.data.meshes.new('Cube.001')
me_cube_001.from_pydata([(0.7133, 0.0, 0.5151), (0.689, 0.1846, 0.5151), (0.6178, 0.3567, 0.5151), (0.5044, 0.5044, 0.5151), (0.3567, 0.6178, 0.5151), (0.1846, 0.689, 0.5151), (0.0, 0.7133, 0.5151), (0.9387, 0.0, -7.276e-12), (0.4693, 0.8129, -7.276e-12), (0.9067, 0.2429, -7.276e-12), (0.8129, 0.4693, -7.276e-12), (0.6637, 0.6637, -7.276e-12), (0.2429, 0.9067, -7.276e-12), (0.0, 0.9387, -7.276e-12), (0.0, 0.9387, 0.1465), (0.2429, 0.9067, 0.1465), (0.6637, 0.6637, 0.1465), (0.8129, 0.4693, 0.1465), (0.9067, 0.2429, 0.1465), (0.4693, 0.8129, 0.1465), (0.9387, 0.0, 0.1465), (0.241, 0.8994, 0.3308), (0.8064, 0.4656, 0.3308), (0.8994, 0.241, 0.3308), (0.4656, 0.8064, 0.3308), (0.0, 0.9311, 0.3308), (0.6584, 0.6584, 0.3308), (0.9311, 0.0, 0.3308), (0.2296, 0.8569, 0.4442), (0.7683, 0.4436, 0.4442), (0.8569, 0.2296, 0.4442), (0.4436, 0.7683, 0.4442), (0.0, 0.8872, 0.4442), (0.6273, 0.6273, 0.4442), (0.8872, 0.0, 0.4442), (0.0, 0.0, 0.5151), (0.0, 0.0, 0.5151), (0.0, 0.0, -4.172e-07), (0.2197, 0.82, 0.4797), (0.7352, 0.4245, 0.4797), (0.82, 0.2197, 0.4797), (0.4245, 0.7352, 0.4797), (0.0, 0.849, 0.4797), (0.6003, 0.6003, 0.4797), (0.849, 0.0, 0.4797)], [(6, 35), (35, 36), (36, 37)], [(13, 12, 8, 11, 10, 9, 7, 37), (16, 17, 10, 11), (14, 15, 12, 13), (17, 18, 9, 10), (15, 19, 8, 12), (19, 16, 11, 8), (23, 27, 20, 18), (26, 16, 19, 24), (24, 19, 15, 21), (23, 18, 17, 22), (22, 17, 16, 26), (21, 15, 14, 25), (28, 21, 25, 32), (29, 22, 26, 33), (30, 23, 22, 29), (31, 24, 21, 28), (33, 26, 24, 31), (30, 34, 27, 23), (40, 44, 34, 30), (43, 33, 31, 41), (41, 31, 28, 38), (40, 30, 29, 39), (39, 29, 33, 43), (38, 28, 32, 42), (18, 20, 7, 9), (1, 2, 3, 4, 5, 6, 36, 0), (5, 38, 42, 6), (2, 39, 43, 3), (1, 40, 39, 2), (4, 41, 38, 5), (3, 43, 41, 4), (1, 0, 44, 40)])
me_cube_001.polygons.foreach_set('use_smooth', [True] * 32)
_uv = me_cube_001.uv_layers.new(name='UVMap')
_uv.uv.foreach_set('vector', [0.0, 0.0, 0.0, 0.0, 0.0, 0.0, 0.0, 0.0, 0.0, 0.0, 0.0, 0.0, 0.0, 0.0, 0.0, 0.0, 0.0, 0.0, 0.0, 0.0, 0.0, 0.0, 0.0, 0.0, 0.0, 0.0, 0.0, 0.0, 0.0, 0.0, 0.0, 0.0, 0.0, 0.0, 0.0, 0.0, 0.0, 0.0, 0.0, 0.0, 0.0, 0.0, 0.0, 0.0, 0.0, 0.0, 0.0, 0.0, 0.0, 0.0, 0.0, 0.0, 0.0, 0.0, 0.0, 0.0, 0.0, 0.0, 0.0, 0.0, 0.0, 0.0, 0.0, 0.0, 0.0, 0.0, 0.0, 0.0, 0.0, 0.0, 0.0, 0.0, 0.0, 0.0, 0.0, 0.0, 0.0, 0.0, 0.0, 0.0, 0.0, 0.0, 0.0, 0.0, 0.0, 0.0, 0.0, 0.0, 0.0, 0.0, 0.0, 0.0, 0.0, 0.0, 0.0, 0.0, 0.0, 0.0, 0.0, 0.0, 0.0, 0.0, 0.0, 0.0, 0.0, 0.0, 0.0, 0.0, 0.0, 0.0, 0.0, 0.0, 0.0, 0.0, 0.0, 0.0, 0.0, 0.0, 0.0, 0.0, 0.0, 0.0, 0.0, 0.0, 0.0, 0.0, 0.0, 0.0, 0.0, 0.0, 0.0, 0.0, 0.0, 0.0, 0.0, 0.0, 0.0, 0.0, 0.0, 0.0, 0.0, 0.0, 0.0, 0.0, 0.0, 0.0, 0.0, 0.0, 0.0, 0.0, 0.0, 0.0, 0.0, 0.0, 0.0, 0.0, 0.0, 0.0, 0.0, 0.0, 0.0, 0.0, 0.0, 0.0, 0.0, 0.0, 0.0, 0.0, 0.0, 0.0, 0.0, 0.0, 0.0, 0.0, 0.0, 0.0, 0.0, 0.0, 0.0, 0.0, 0.0, 0.0, 0.0, 0.0, 0.0, 0.0, 0.0, 0.0, 0.0, 0.0, 0.0, 0.0, 0.0, 0.0, 0.0, 0.0, 0.0, 0.0, 0.0, 0.0, 0.0, 0.0, 0.0, 0.0, 0.0, 0.0, 0.0, 0.0, 0.0, 0.0, 0.0, 0.0, 0.0, 0.0, 0.0, 0.0, 0.0, 0.0, 0.0, 0.0, 0.0, 0.0, 0.0, 0.0, 0.0, 0.0, 0.0, 0.0, 0.0, 0.0, 0.0, 0.0, 0.0, 0.0, 0.0, 0.0, 0.0, 0.0, 0.0, 0.0, 0.0, 0.0, 0.0, 0.0, 0.0, 0.0, 0.0, 0.0, 0.0, 0.0, 0.0, 0.0, 0.0, 0.0, 0.0, 0.0, 0.0, 0.0, 0.0, 0.0, 0.0, 0.0, 0.0, 0.0, 0.0, 0.0, 0.0, 0.0, 0.0, 0.0, 0.0, 0.0])
me_cube_001.materials.append(mat_material)
me_cube_001.use_mirror_vertex_groups = False
me_cube_001.update()

# ---- objects
ob_cup = bpy.data.objects.new('Cup', me_cube)
ob_empty = bpy.data.objects.new('Empty', None)
ob_handles = bpy.data.objects.new('Handles', me_plane)
ob_stand = bpy.data.objects.new('Stand', me_cube_001)

# ---- transforms, parenting, visibility, modifiers, constraints
ob_cup.location = (0.0, 0.0, 0.0)
ob_cup.lock_rotations_4d = False
ob_cup.empty_display_type = 'ARROWS'
ob_cup.lineart.crease_threshold = 0.0
_m = ob_cup.modifiers.new('Mirror', 'MIRROR')
_m.use_axis = (True, True, False)
_m.use_clip = True
_m.merge_threshold = 0.1
_m = ob_cup.modifiers.new('Smooth by Angle', 'NODES')
_m.node_group = ng_smooth_by_angle
_m.use_pin_to_last = True
_m.show_group_selector = False
ob_empty.location = (0.0, 10.0, 1.762)
ob_empty.rotation_euler = (1.571, -0.0, 0.0)
ob_empty.empty_display_type = 'IMAGE'
ob_empty.empty_display_size = 5.0
ob_handles.location = (0.0, 0.0, 0.0)
ob_handles.rotation_euler = (1.571, -0.0, 0.0)
_m = ob_handles.modifiers.new('Mirror', 'MIRROR')
_m.use_clip = True
_m = ob_handles.modifiers.new('Smooth by Angle', 'NODES')
_m.node_group = ng_smooth_by_angle
_gi = [s.identifier for s in ng_smooth_by_angle.interface.items_tree if s.item_type == 'SOCKET' and s.in_out == 'INPUT']
_m[_gi[1]] = 0.7854  # Angle
_m.use_pin_to_last = True
_m.show_group_selector = False
ob_stand.location = (0.0, 0.0, 0.0)
ob_stand.lock_rotations_4d = False
ob_stand.empty_display_type = 'ARROWS'
ob_stand.lineart.crease_threshold = 0.0
_m = ob_stand.modifiers.new('Mirror', 'MIRROR')
_m.use_axis = (True, True, False)
_m.use_clip = True
_m.merge_threshold = 0.1
_m = ob_stand.modifiers.new('Smooth by Angle', 'NODES')
_m.node_group = ng_smooth_by_angle
_gi = [s.identifier for s in ng_smooth_by_angle.interface.items_tree if s.item_type == 'SOCKET' and s.in_out == 'INPUT']
_m[_gi[1]] = 0.6109  # Angle
_m.use_pin_to_last = True
_m.show_group_selector = False

# ---- collection membership
col_collection.objects.link(ob_cup)
col_collection.objects.link(ob_empty)
col_collection.objects.link(ob_handles)
col_collection.objects.link(ob_stand)

# ---- scene / render settings (as saved in the file)
scene.frame_start = 1; scene.frame_end = 250; scene.frame_set(1)
scene.render.engine = 'BLENDER_EEVEE_NEXT'
scene.render.bake_bias = 0.0
scene.render.bake_samples = 0
scene.cycles.sampling_pattern = 'TABULATED_SOBOL'
scene.eevee.use_volume_custom_range = False
bpy.context.view_layer.update()

# ---- added for rendering (the .blend has no active camera and no usable light): camera, sun
cam_auto = bpy.data.cameras.new('AutoCamera')
cam_auto.lens = 50.0
cam_auto.sensor_width = 36.0
cam_auto.clip_end = 1000.0
ob_auto_camera = bpy.data.objects.new('AutoCamera', cam_auto)
scene.collection.objects.link(ob_auto_camera)
ob_auto_camera.location = (4.41919, -5.30303, 5.18463)
ob_auto_camera.rotation_euler = (1.09748, -7.21219e-08, 0.694738)
scene.camera = ob_auto_camera
light_auto_sun = bpy.data.lights.new('AutoSun', 'SUN')
light_auto_sun.energy = 3.0
light_auto_sun.angle = 0.0523599
ob_auto_sun = bpy.data.objects.new('AutoSun', light_auto_sun)
scene.collection.objects.link(ob_auto_sun)
ob_auto_sun.rotation_euler = (0.872665, 0.174533, 0.523599)
bpy.context.view_layer.update()
